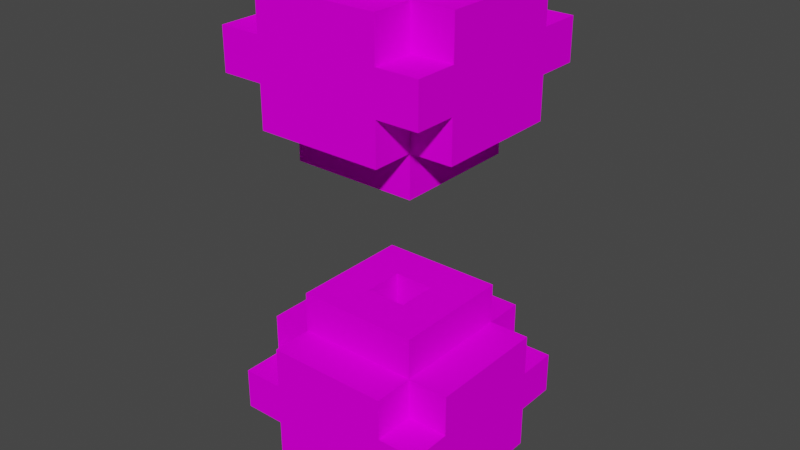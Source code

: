 # Source: PotExplosion.blend  (saved by Blender 3.5.10; exported with 4.5.12 LTS)
import bpy
from mathutils import Matrix  # noqa: F401  (used for matrix-valued properties, if any)

bpy.ops.wm.read_factory_settings(use_empty=True)
scene = bpy.context.scene
scene.name = 'Scene'

# ---- collections
col_collection = bpy.data.collections.new('Collection'); scene.collection.children.link(col_collection)
col_pot_broken = bpy.data.collections.new('Pot_Broken'); col_collection.children.link(col_pot_broken)

# ---- images (referenced by path relative to the original .blend; pixels are not part of the script)
import os
ASSET_DIR = os.environ.get("B2B_ASSET_DIR", "")  # directory of the original .blend (textures are referenced by path, not embedded)
HERE = os.path.dirname(os.path.abspath(__file__))  # packed textures are extracted next to this script under _unpacked/

def load_image(name, relpath, width, height, colorspace="sRGB"):
    """Load a texture the original file referenced (path relative to the .blend, or extracted next to this script)."""
    p = next((c for c in (os.path.join(HERE, relpath), os.path.join(ASSET_DIR, relpath)) if relpath and os.path.exists(c)), "")
    if p:
        img = bpy.data.images.load(p, check_existing=True)
        img.name = name
    else:  # same state as the original file: an image datablock whose file is absent (Cycles renders it pink)
        img = bpy.data.images.new(name, width, height)
        img.source = "FILE"
        img.filepath = "//" + (relpath or name)
    img.colorspace_settings.name = colorspace
    return img
img_pot_png_001 = load_image('Pot.png.001', 'Pot.png', 1024, 1024, 'sRGB')

# ---- materials (node trees are filled in below, after node groups)
mat_palette_001 = bpy.data.materials.new('palette.001')
mat_palette_001.use_transparent_shadow = False
mat_palette_001.diffuse_color = (1.0, 1.0, 1.0, 1.0)
mat_palette_001.roughness = 1.0
mat_palette_001.specular_intensity = 0.0

# ---- material node trees
mat_palette_001.use_nodes = True; mat_palette_001.node_tree.nodes.clear()
_N = mat_palette_001.node_tree.nodes; _L = mat_palette_001.node_tree.links
n0 = _N.new('ShaderNodeBsdfPrincipled'); n0.name = 'Principled BSDF'; n0.location = (10, 300)
n0.distribution = 'GGX'
n0.subsurface_method = 'RANDOM_WALK_SKIN'
n0.inputs[2].default_value = 1.0
n0.inputs[3].default_value = 1.45
n0.inputs[13].default_value = 0.0
n0.inputs[27].default_value = (0.0, 0.0, 0.0, 1.0)
n0.inputs[28].default_value = 1.0
n1 = _N.new('ShaderNodeOutputMaterial'); n1.name = 'Material Output'; n1.location = (300, 300)
n2 = _N.new('ShaderNodeTexImage'); n2.name = 'Image Texture'; n2.location = (-300, 600)
n2.image = img_pot_png_001
_L.new(n0.outputs[0], n1.inputs[0])
_L.new(n2.outputs[0], n0.inputs[0])
n1.is_active_output = True

# ---- world
world_world = bpy.data.worlds.new('World'); scene.world = world_world
world_world.use_nodes = True; world_world.node_tree.nodes.clear()
_N = world_world.node_tree.nodes; _L = world_world.node_tree.links
n0 = _N.new('ShaderNodeOutputWorld'); n0.name = 'World Output'; n0.location = (300, 300)
n1 = _N.new('ShaderNodeBackground'); n1.name = 'Background'; n1.location = (10, 300)
n1.inputs[0].default_value = (0.05088, 0.05088, 0.05088, 1.0)
_L.new(n1.outputs[0], n0.inputs[0])
n0.is_active_output = True
world_world.color = (0.05088, 0.05088, 0.05088)
world_world.use_sun_shadow = False
world_world.sun_shadow_jitter_overblur = 0.0

# ---- meshes
me_pot_002 = bpy.data.meshes.new('Pot.002')
me_pot_002.from_pydata([(-0.3, 0.2, 0.1), (-0.3, 0.1, -0.2), (-0.3, 0.1, 0.1), (-0.3, 0.2, -0.2), (-0.3, 0.3, 0.2), (-0.3, 0.2, 0.2), (-0.3, 0.2, -0.3), (-0.3, 0.3, 0.1), (-0.3, 0.3, -0.2), (-0.3, 0.3, -0.3), (-0.3, 0.4, 0.1), (-0.3, 0.4, -0.2), (-0.2, 0.1, 0.1), (-0.2, 0.0, -0.2), (-0.2, 0.0, 0.1), (-0.2, 0.1, -0.2), (-0.2, 0.2, 0.2), (-0.2, 0.1, 0.2), (-0.2, 0.2, 0.1), (-0.2, 0.2, -0.2), (-0.2, 0.1, -0.3), (-0.2, 0.2, -0.3), (-0.2, 0.4, 0.2), (-0.2, 0.3, 0.1), (-0.2, 0.3, 0.2), (-0.2, 0.4, 0.1), (-0.2, 0.4, -0.2), (-0.2, 0.3, -0.3), (-0.2, 0.3, -0.2), (-0.2, 0.4, -0.3), (-0.2, 0.5, 0.1), (-0.2, 0.5, -0.2), (2.98e-08, 0.5, 0.0), (2.98e-08, 0.4, -0.1), (2.98e-08, 0.4, 0.0), (2.98e-08, 0.5, -0.1), (0.1, 0.2, 0.1), (0.1, 0.1, -0.2), (0.1, 0.1, 0.1), (0.1, 0.2, -0.2), (0.1, 0.3, 0.1), (0.1, 0.3, -0.2), (0.1, 0.4, 0.1), (0.1, 0.4, -0.2), (-0.2, 0.1, 0.1), (-0.2, 0.1, -0.2), (-0.2, 0.2, 0.1), (-0.2, 0.2, -0.2), (-0.2, 0.3, 0.1), (-0.2, 0.3, -0.2), (-0.2, 0.4, 0.1), (-0.2, 0.4, -0.2), (-0.1, 0.4, 0.0), (-0.1, 0.4, -0.1), (-0.1, 0.5, 0.0), (-0.1, 0.5, -0.1), (0.1, 0.0, 0.1), (0.1, 0.0, -0.2), (0.1, 0.1, 0.1), (0.1, 0.1, -0.2), (0.1, 0.1, 0.2), (0.1, 0.2, 0.2), (0.1, 0.2, 0.1), (0.1, 0.1, -0.3), (0.1, 0.2, -0.2), (0.1, 0.2, -0.3), (0.1, 0.3, 0.2), (0.1, 0.3, 0.1), (0.1, 0.4, 0.2), (0.1, 0.4, 0.1), (0.1, 0.3, -0.2), (0.1, 0.3, -0.3), (0.1, 0.4, -0.2), (0.1, 0.4, -0.3), (0.1, 0.5, 0.1), (0.1, 0.5, -0.2), (0.2, 0.1, 0.1), (0.2, 0.1, -0.2), (0.2, 0.2, 0.1), (0.2, 0.2, -0.2), (0.2, 0.2, 0.2), (0.2, 0.3, 0.2), (0.2, 0.2, -0.3), (0.2, 0.3, 0.1), (0.2, 0.3, -0.2), (0.2, 0.3, -0.3), (0.2, 0.4, 0.1), (0.2, 0.4, -0.2), (-0.2, 0.2, 0.2), (-0.3, 0.3, 0.2), (-0.3, 0.2, 0.2), (-0.2, 0.3, 0.2), (0.1, 0.1, 0.2), (-0.2, 0.1, 0.2), (0.1, 0.2, 0.2), (0.1, 0.3, 0.2), (-0.2, 0.4, 0.2), (0.1, 0.4, 0.2), (0.2, 0.2, 0.2), (0.2, 0.3, 0.2), (-0.2, 0.1, 0.1), (-0.3, 0.2, 0.1), (-0.3, 0.1, 0.1), (-0.2, 0.2, 0.1), (-0.2, 0.3, 0.1), (-0.3, 0.4, 0.1), (-0.3, 0.3, 0.1), (-0.2, 0.4, 0.1), (0.1, 0.0, 0.1), (-0.2, 0.0, 0.1), (0.1, 0.1, 0.1), (0.1, 0.4, 0.1), (-0.2, 0.5, 0.1), (0.1, 0.5, 0.1), (0.2, 0.1, 0.1), (0.1, 0.2, 0.1), (0.2, 0.2, 0.1), (0.2, 0.3, 0.1), (0.1, 0.3, 0.1), (0.2, 0.4, 0.1), (2.98e-08, 0.4, -0.1), (-0.1, 0.5, -0.1), (-0.1, 0.4, -0.1), (2.98e-08, 0.5, -0.1), (0.1, 0.1, -0.2), (-0.2, 0.2, -0.2), (-0.2, 0.1, -0.2), (0.1, 0.2, -0.2), (-0.2, 0.3, -0.2), (0.1, 0.3, -0.2), (-0.2, 0.4, -0.2), (0.1, 0.4, -0.2), (-0.2, 0.1, 0.1), (-0.2, 0.2, 0.1), (0.1, 0.1, 0.1), (-0.2, 0.3, 0.1), (0.1, 0.2, 0.1), (-0.2, 0.4, 0.1), (0.1, 0.3, 0.1), (0.1, 0.4, 0.1), (-0.1, 0.4, 0.0), (-0.1, 0.5, 0.0), (2.98e-08, 0.4, 0.0), (2.98e-08, 0.5, 0.0), (-0.3, 0.1, -0.2), (-0.3, 0.2, -0.2), (-0.2, 0.1, -0.2), (-0.2, 0.2, -0.2), (-0.3, 0.3, -0.2), (-0.3, 0.4, -0.2), (-0.2, 0.3, -0.2), (-0.2, 0.4, -0.2), (-0.2, 0.0, -0.2), (0.1, 0.0, -0.2), (0.1, 0.1, -0.2), (-0.2, 0.5, -0.2), (0.1, 0.4, -0.2), (0.1, 0.5, -0.2), (0.1, 0.2, -0.2), (0.2, 0.1, -0.2), (0.2, 0.2, -0.2), (0.1, 0.3, -0.2), (0.2, 0.3, -0.2), (0.2, 0.4, -0.2), (-0.3, 0.2, -0.3), (-0.3, 0.3, -0.3), (-0.2, 0.2, -0.3), (-0.2, 0.3, -0.3), (-0.2, 0.1, -0.3), (0.1, 0.1, -0.3), (0.1, 0.2, -0.3), (-0.2, 0.4, -0.3), (0.1, 0.3, -0.3), (0.1, 0.4, -0.3), (0.2, 0.2, -0.3), (0.2, 0.3, -0.3), (-0.2, 0.0, -0.2), (0.1, 0.0, 0.1), (-0.2, 0.0, 0.1), (0.1, 0.0, -0.2), (-0.2, 0.1, 0.1), (0.1, 0.1, 0.2), (-0.2, 0.1, 0.2), (0.1, 0.1, 0.1), (-0.3, 0.1, -0.2), (-0.3, 0.1, 0.1), (-0.2, 0.1, -0.2), (0.1, 0.1, -0.2), (0.2, 0.1, 0.1), (0.2, 0.1, -0.2), (-0.2, 0.1, -0.3), (0.1, 0.1, -0.3), (-0.3, 0.2, 0.1), (-0.2, 0.2, 0.2), (-0.3, 0.2, 0.2), (-0.2, 0.2, 0.1), (0.1, 0.2, 0.1), (0.2, 0.2, 0.2), (0.1, 0.2, 0.2), (0.2, 0.2, 0.1), (-0.3, 0.2, -0.3), (-0.2, 0.2, -0.2), (-0.3, 0.2, -0.2), (-0.2, 0.2, -0.3), (0.1, 0.2, -0.3), (0.2, 0.2, -0.2), (0.1, 0.2, -0.2), (0.2, 0.2, -0.3), (-0.1, 0.4, 0.0), (0.1, 0.4, 0.1), (-0.2, 0.4, 0.1), (2.98e-08, 0.4, 0.0), (-0.1, 0.4, -0.1), (2.98e-08, 0.4, -0.1), (-0.2, 0.4, -0.2), (0.1, 0.4, -0.2), (-0.2, 0.1, 0.1), (0.1, 0.1, 0.1), (-0.2, 0.1, -0.2), (0.1, 0.1, -0.2), (-0.3, 0.3, 0.2), (-0.2, 0.3, 0.2), (-0.3, 0.3, 0.1), (-0.2, 0.3, 0.1), (0.1, 0.3, 0.2), (0.2, 0.3, 0.2), (0.1, 0.3, 0.1), (0.2, 0.3, 0.1), (-0.3, 0.3, -0.2), (-0.2, 0.3, -0.2), (-0.3, 0.3, -0.3), (-0.2, 0.3, -0.3), (0.1, 0.3, -0.2), (0.2, 0.3, -0.2), (0.1, 0.3, -0.3), (0.2, 0.3, -0.3), (-0.2, 0.4, 0.2), (0.1, 0.4, 0.2), (-0.2, 0.4, 0.1), (0.1, 0.4, 0.1), (-0.3, 0.4, 0.1), (-0.3, 0.4, -0.2), (-0.2, 0.4, -0.2), (0.2, 0.4, 0.1), (0.1, 0.4, -0.2), (0.2, 0.4, -0.2), (-0.2, 0.4, -0.3), (0.1, 0.4, -0.3), (-0.2, 0.5, 0.1), (0.1, 0.5, 0.1), (-0.1, 0.5, 0.0), (2.98e-08, 0.5, 0.0), (-0.1, 0.5, -0.1), (2.98e-08, 0.5, -0.1), (-0.2, 0.5, -0.2), (0.1, 0.5, -0.2)], [], [(0, 1, 2), (3, 1, 0), (4, 0, 5), (4, 6, 3), (4, 3, 0), (7, 6, 4), (8, 6, 7), (9, 6, 8), (10, 8, 7), (11, 8, 10), (12, 13, 14), (15, 13, 12), (16, 12, 17), (18, 12, 16), (19, 20, 15), (21, 20, 19), (22, 23, 24), (25, 23, 22), (26, 27, 28), (29, 27, 26), (30, 26, 25), (31, 26, 30), (32, 33, 34), (35, 33, 32), (36, 37, 38), (39, 37, 36), (40, 39, 36), (41, 39, 40), (42, 41, 40), (43, 41, 42), (44, 45, 46), (46, 45, 47), (46, 47, 48), (48, 47, 49), (48, 49, 50), (50, 49, 51), (52, 53, 54), (54, 53, 55), (56, 57, 58), (58, 57, 59), (60, 58, 61), (61, 58, 62), (59, 63, 64), (64, 63, 65), (66, 67, 68), (68, 67, 69), (70, 71, 72), (72, 71, 73), (69, 72, 74), (74, 72, 75), (76, 77, 78), (78, 77, 79), (80, 78, 81), (79, 82, 81), (78, 79, 81), (81, 82, 83), (83, 82, 84), (84, 82, 85), (83, 84, 86), (86, 84, 87), (88, 89, 90), (91, 89, 88), (92, 88, 93), (94, 91, 88), (94, 88, 92), (95, 96, 91), (95, 91, 94), (97, 96, 95), (98, 95, 94), (99, 95, 98), (100, 101, 102), (103, 101, 100), (104, 105, 106), (107, 105, 104), (108, 100, 109), (110, 100, 108), (111, 112, 107), (113, 112, 111), (114, 115, 110), (116, 115, 114), (117, 111, 118), (119, 111, 117), (120, 121, 122), (123, 121, 120), (124, 125, 126), (127, 128, 125), (127, 125, 124), (129, 130, 128), (129, 128, 127), (131, 130, 129), (132, 133, 134), (133, 135, 136), (134, 133, 136), (135, 137, 138), (136, 135, 138), (138, 137, 139), (140, 141, 142), (142, 141, 143), (144, 145, 146), (146, 145, 147), (148, 149, 150), (150, 149, 151), (152, 146, 153), (153, 146, 154), (151, 155, 156), (156, 155, 157), (154, 158, 159), (159, 158, 160), (161, 156, 162), (162, 156, 163), (164, 165, 166), (166, 165, 167), (168, 166, 169), (166, 167, 170), (169, 166, 170), (167, 171, 172), (170, 167, 172), (172, 171, 173), (170, 172, 174), (174, 172, 175), (176, 177, 178), (179, 177, 176), (180, 181, 182), (183, 181, 180), (184, 180, 185), (186, 180, 184), (187, 188, 183), (189, 188, 187), (190, 187, 186), (191, 187, 190), (192, 193, 194), (195, 193, 192), (196, 197, 198), (199, 197, 196), (200, 201, 202), (203, 201, 200), (204, 205, 206), (207, 205, 204), (208, 209, 210), (211, 209, 208), (212, 208, 210), (213, 209, 211), (214, 212, 210), (214, 213, 212), (215, 209, 213), (215, 213, 214), (216, 217, 218), (218, 217, 219), (220, 221, 222), (222, 221, 223), (224, 225, 226), (226, 225, 227), (228, 229, 230), (230, 229, 231), (232, 233, 234), (234, 233, 235), (236, 237, 238), (238, 237, 239), (240, 238, 241), (241, 238, 242), (239, 243, 244), (244, 243, 245), (242, 244, 246), (246, 244, 247), (248, 249, 250), (250, 249, 251), (248, 250, 252), (251, 249, 253), (248, 252, 254), (252, 253, 254), (253, 249, 255), (254, 253, 255)])
me_pot_002.polygons.foreach_set('use_smooth', [True] * 172)
_uv = me_pot_002.uv_layers.new(name='UVMap')
_uv.uv.foreach_set('vector', [0.2012, 0.5, 0.2012, 0.5, 0.2012, 0.5, 0.2012, 0.5, 0.2012, 0.5, 0.2012, 0.5, 0.1934, 0.5, 0.1934, 0.5, 0.1934, 0.5, 0.1934, 0.5, 0.1934, 0.5, 0.1934, 0.5, 0.1934, 0.5, 0.1934, 0.5, 0.1934, 0.5, 0.1934, 0.5, 0.1934, 0.5, 0.1934, 0.5, 0.1934, 0.5, 0.1934, 0.5, 0.1934, 0.5, 0.1934, 0.5, 0.1934, 0.5, 0.1934, 0.5, 0.2012, 0.5, 0.2012, 0.5, 0.2012, 0.5, 0.2012, 0.5, 0.2012, 0.5, 0.2012, 0.5, 0.2012, 0.5, 0.2012, 0.5, 0.2012, 0.5, 0.2012, 0.5, 0.2012, 0.5, 0.2012, 0.5, 0.2012, 0.5, 0.2012, 0.5, 0.2012, 0.5, 0.2012, 0.5, 0.2012, 0.5, 0.2012, 0.5, 0.2012, 0.5, 0.2012, 0.5, 0.2012, 0.5, 0.2012, 0.5, 0.2012, 0.5, 0.2012, 0.5, 0.2012, 0.5, 0.2012, 0.5, 0.2012, 0.5, 0.2012, 0.5, 0.2012, 0.5, 0.2012, 0.5, 0.2012, 0.5, 0.2012, 0.5, 0.2012, 0.5, 0.2012, 0.5, 0.2012, 0.5, 0.2012, 0.5, 0.2324, 0.5, 0.2324, 0.5, 0.2324, 0.5, 0.2324, 0.5, 0.2324, 0.5, 0.2324, 0.5, 0.2324, 0.5, 0.2324, 0.5, 0.2324, 0.5, 0.2324, 0.5, 0.2324, 0.5, 0.2324, 0.5, 0.2012, 0.5, 0.2012, 0.5, 0.2012, 0.5, 0.2012, 0.5, 0.2012, 0.5, 0.2012, 0.5, 0.1934, 0.5, 0.1934, 0.5, 0.1934, 0.5, 0.1934, 0.5, 0.1934, 0.5, 0.1934, 0.5, 0.2012, 0.5, 0.2012, 0.5, 0.2012, 0.5, 0.2012, 0.5, 0.2012, 0.5, 0.2012, 0.5, 0.2012, 0.5, 0.2012, 0.5, 0.2012, 0.5, 0.2012, 0.5, 0.2012, 0.5, 0.2012, 0.5, 0.1934, 0.5, 0.1934, 0.5, 0.1934, 0.5, 0.1934, 0.5, 0.1934, 0.5, 0.1934, 0.5, 0.2012, 0.5, 0.2012, 0.5, 0.2012, 0.5, 0.2012, 0.5, 0.2012, 0.5, 0.2012, 0.5, 0.2324, 0.5, 0.2324, 0.5, 0.2324, 0.5, 0.2324, 0.5, 0.2324, 0.5, 0.2324, 0.5, 0.2012, 0.5, 0.2012, 0.5, 0.2012, 0.5, 0.2012, 0.5, 0.2012, 0.5, 0.2012, 0.5, 0.2012, 0.5, 0.2012, 0.5, 0.2012, 0.5, 0.2012, 0.5, 0.2012, 0.5, 0.2012, 0.5, 0.2012, 0.5, 0.2012, 0.5, 0.2012, 0.5, 0.2012, 0.5, 0.2012, 0.5, 0.2012, 0.5, 0.2012, 0.5, 0.2012, 0.5, 0.2012, 0.5, 0.2012, 0.5, 0.2012, 0.5, 0.2012, 0.5, 0.2012, 0.5, 0.2012, 0.5, 0.2012, 0.5, 0.2012, 0.5, 0.2012, 0.5, 0.2012, 0.5, 0.2324, 0.5, 0.2324, 0.5, 0.2324, 0.5, 0.2324, 0.5, 0.2324, 0.5, 0.2324, 0.5, 0.2012, 0.5, 0.2012, 0.5, 0.2012, 0.5, 0.2012, 0.5, 0.2012, 0.5, 0.2012, 0.5, 0.1934, 0.5, 0.1934, 0.5, 0.1934, 0.5, 0.1934, 0.5, 0.1934, 0.5, 0.1934, 0.5, 0.1934, 0.5, 0.1934, 0.5, 0.1934, 0.5, 0.1934, 0.5, 0.1934, 0.5, 0.1934, 0.5, 0.1934, 0.5, 0.1934, 0.5, 0.1934, 0.5, 0.1934, 0.5, 0.1934, 0.5, 0.1934, 0.5, 0.2012, 0.5, 0.2012, 0.5, 0.2012, 0.5, 0.2012, 0.5, 0.2012, 0.5, 0.2012, 0.5, 0.1934, 0.5, 0.1934, 0.5, 0.1934, 0.5, 0.1934, 0.5, 0.1934, 0.5, 0.1934, 0.5, 0.2012, 0.5, 0.2012, 0.5, 0.2012, 0.5, 0.1934, 0.5, 0.1934, 0.5, 0.1934, 0.5, 0.2012, 0.5, 0.2012, 0.5, 0.2012, 0.5, 0.2012, 0.5, 0.2012, 0.5, 0.2012, 0.5, 0.1934, 0.5, 0.1934, 0.5, 0.1934, 0.5, 0.2012, 0.5, 0.2012, 0.5, 0.2012, 0.5, 0.1934, 0.5, 0.1934, 0.5, 0.1934, 0.5, 0.1934, 0.5, 0.1934, 0.5, 0.1934, 0.5, 0.2012, 0.5, 0.2012, 0.5, 0.2012, 0.5, 0.2012, 0.5, 0.2012, 0.5, 0.2012, 0.5, 0.2012, 0.5, 0.2012, 0.5, 0.2012, 0.5, 0.2012, 0.5, 0.2012, 0.5, 0.2012, 0.5, 0.2012, 0.5, 0.2012, 0.5, 0.2012, 0.5, 0.2012, 0.5, 0.2012, 0.5, 0.2012, 0.5, 0.2324, 0.5, 0.2324, 0.5, 0.2324, 0.5, 0.2324, 0.5, 0.2324, 0.5, 0.2324, 0.5, 0.2012, 0.5, 0.2012, 0.5, 0.2012, 0.5, 0.2012, 0.5, 0.2012, 0.5, 0.2012, 0.5, 0.2012, 0.5, 0.2012, 0.5, 0.2012, 0.5, 0.2012, 0.5, 0.2012, 0.5, 0.2012, 0.5, 0.2324, 0.5, 0.2324, 0.5, 0.2324, 0.5, 0.2324, 0.5, 0.2324, 0.5, 0.2324, 0.5, 0.2012, 0.5, 0.2012, 0.5, 0.2012, 0.5, 0.1934, 0.5, 0.1934, 0.5, 0.1934, 0.5, 0.2012, 0.5, 0.2012, 0.5, 0.2012, 0.5, 0.2012, 0.5, 0.2012, 0.5, 0.2012, 0.5, 0.1934, 0.5, 0.1934, 0.5, 0.1934, 0.5, 0.2012, 0.5, 0.2012, 0.5, 0.2012, 0.5, 0.2012, 0.5, 0.2012, 0.5, 0.2012, 0.5, 0.1934, 0.5, 0.1934, 0.5, 0.1934, 0.5, 0.2012, 0.5, 0.2012, 0.5, 0.2012, 0.5, 0.2012, 0.5, 0.2012, 0.5, 0.2012, 0.5, 0.1934, 0.5, 0.1934, 0.5, 0.1934, 0.5, 0.2012, 0.5, 0.2012, 0.5, 0.2012, 0.5, 0.2324, 0.5, 0.2324, 0.5, 0.2324, 0.5, 0.2324, 0.5, 0.2324, 0.5, 0.2324, 0.5, 0.2012, 0.5, 0.2012, 0.5, 0.2012, 0.5, 0.2012, 0.5, 0.2012, 0.5, 0.2012, 0.5, 0.2012, 0.5, 0.2012, 0.5, 0.2012, 0.5, 0.2012, 0.5, 0.2012, 0.5, 0.2012, 0.5, 0.2012, 0.5, 0.2012, 0.5, 0.2012, 0.5, 0.2012, 0.5, 0.2012, 0.5, 0.2012, 0.5, 0.2324, 0.5, 0.2324, 0.5, 0.2324, 0.5, 0.2324, 0.5, 0.2324, 0.5, 0.2324, 0.5, 0.2012, 0.5, 0.2012, 0.5, 0.2012, 0.5, 0.2012, 0.5, 0.2012, 0.5, 0.2012, 0.5, 0.2012, 0.5, 0.2012, 0.5, 0.2012, 0.5, 0.2012, 0.5, 0.2012, 0.5, 0.2012, 0.5, 0.1934, 0.5, 0.1934, 0.5, 0.1934, 0.5, 0.1934, 0.5, 0.1934, 0.5, 0.1934, 0.5, 0.2012, 0.5, 0.2012, 0.5, 0.2012, 0.5, 0.1934, 0.5, 0.1934, 0.5, 0.1934, 0.5, 0.2012, 0.5, 0.2012, 0.5, 0.2012, 0.5, 0.2012, 0.5, 0.2012, 0.5, 0.2012, 0.5, 0.1934, 0.5, 0.1934, 0.5, 0.1934, 0.5, 0.2012, 0.5, 0.2012, 0.5, 0.2012, 0.5, 0.1934, 0.5, 0.1934, 0.5, 0.1934, 0.5, 0.1934, 0.5, 0.1934, 0.5, 0.1934, 0.5, 0.2012, 0.5, 0.2012, 0.5, 0.2012, 0.5, 0.2012, 0.5, 0.2012, 0.5, 0.2012, 0.5, 0.2012, 0.5, 0.2012, 0.5, 0.2012, 0.5, 0.2012, 0.5, 0.2012, 0.5, 0.2012, 0.5, 0.2012, 0.5, 0.2012, 0.5, 0.2012, 0.5, 0.2012, 0.5, 0.2012, 0.5, 0.2012, 0.5, 0.2012, 0.5, 0.2012, 0.5, 0.2012, 0.5, 0.2012, 0.5, 0.2012, 0.5, 0.2012, 0.5, 0.2012, 0.5, 0.2012, 0.5, 0.2012, 0.5, 0.2012, 0.5, 0.2012, 0.5, 0.2012, 0.5, 0.1934, 0.5, 0.1934, 0.5, 0.1934, 0.5, 0.1934, 0.5, 0.1934, 0.5, 0.1934, 0.5, 0.1934, 0.5, 0.1934, 0.5, 0.1934, 0.5, 0.1934, 0.5, 0.1934, 0.5, 0.1934, 0.5, 0.1934, 0.5, 0.1934, 0.5, 0.1934, 0.5, 0.1934, 0.5, 0.1934, 0.5, 0.1934, 0.5, 0.1934, 0.5, 0.1934, 0.5, 0.1934, 0.5, 0.1934, 0.5, 0.1934, 0.5, 0.1934, 0.5, 0.2324, 0.5, 0.2324, 0.5, 0.2324, 0.5, 0.2324, 0.5, 0.2324, 0.5, 0.2324, 0.5, 0.2324, 0.5, 0.2324, 0.5, 0.2324, 0.5, 0.2324, 0.5, 0.2324, 0.5, 0.2324, 0.5, 0.2324, 0.5, 0.2324, 0.5, 0.2324, 0.5, 0.2324, 0.5, 0.2324, 0.5, 0.2324, 0.5, 0.2324, 0.5, 0.2324, 0.5, 0.2324, 0.5, 0.2324, 0.5, 0.2324, 0.5, 0.2324, 0.5, 0.2012, 0.5, 0.2012, 0.5, 0.2012, 0.5, 0.2012, 0.5, 0.2012, 0.5, 0.2012, 0.5, 0.1934, 0.5, 0.1934, 0.5, 0.1934, 0.5, 0.1934, 0.5, 0.1934, 0.5, 0.1934, 0.5, 0.1934, 0.5, 0.1934, 0.5, 0.1934, 0.5, 0.1934, 0.5, 0.1934, 0.5, 0.1934, 0.5, 0.1934, 0.5, 0.1934, 0.5, 0.1934, 0.5, 0.1934, 0.5, 0.1934, 0.5, 0.1934, 0.5, 0.1934, 0.5, 0.1934, 0.5, 0.1934, 0.5, 0.1934, 0.5, 0.1934, 0.5, 0.1934, 0.5, 0.2012, 0.5, 0.2012, 0.5, 0.2012, 0.5, 0.2012, 0.5, 0.2012, 0.5, 0.2012, 0.5, 0.2012, 0.5, 0.2012, 0.5, 0.2012, 0.5, 0.2012, 0.5, 0.2012, 0.5, 0.2012, 0.5, 0.2012, 0.5, 0.2012, 0.5, 0.2012, 0.5, 0.2012, 0.5, 0.2012, 0.5, 0.2012, 0.5, 0.2012, 0.5, 0.2012, 0.5, 0.2012, 0.5, 0.2012, 0.5, 0.2012, 0.5, 0.2012, 0.5, 0.2324, 0.5, 0.2324, 0.5, 0.2324, 0.5, 0.2324, 0.5, 0.2324, 0.5, 0.2324, 0.5, 0.2324, 0.5, 0.2324, 0.5, 0.2324, 0.5, 0.2324, 0.5, 0.2324, 0.5, 0.2324, 0.5, 0.2324, 0.5, 0.2324, 0.5, 0.2324, 0.5, 0.2324, 0.5, 0.2324, 0.5, 0.2324, 0.5, 0.2324, 0.5, 0.2324, 0.5, 0.2324, 0.5, 0.2324, 0.5, 0.2324, 0.5, 0.2324, 0.5])
me_pot_002.materials.append(mat_palette_001)
me_pot_002.update()
me_pot_002.normals_split_custom_set([tuple(v) for v in zip(*[iter([-1.0, 0.0, 0.0, -1.0, 0.0, 0.0, -1.0, 0.0, 0.0, -1.0, 2.29e-07, 0.0, -1.0, 0.0, 0.0, -1.0, 0.0, 0.0, -1.0, 1.128e-08, 0.0, -1.0, 0.0, 0.0, -1.0, 0.0, 0.0, -1.0, 1.128e-08, 0.0, -1.0, 4.68e-08, 0.0, -1.0, 2.29e-07, 0.0, -1.0, 1.128e-08, 0.0, -1.0, 2.29e-07, 0.0, -1.0, 0.0, 0.0, -1.0, 0.0, 0.0, -1.0, 4.68e-08, 0.0, -1.0, 1.128e-08, 0.0, -1.0, 0.0, 0.0, -1.0, 4.68e-08, 0.0, -1.0, 0.0, 0.0, -1.0, 0.0, 0.0, -1.0, 4.68e-08, 0.0, -1.0, 0.0, 0.0, -1.0, 0.0, 0.0, -1.0, 0.0, 0.0, -1.0, 0.0, 0.0, -1.0, 0.0, 0.0, -1.0, 0.0, 0.0, -1.0, 0.0, 0.0, -1.0, 0.0, 0.0, -1.0, 0.0, 0.0, -1.0, 0.0, 0.0, -1.0, 0.0, 0.0, -1.0, 0.0, 0.0, -1.0, 0.0, 0.0, -1.0, 0.0, 0.0, -1.0, 0.0, 0.0, -1.0, 0.0, 0.0, -1.0, 0.0, 0.0, -1.0, 0.0, 0.0, -1.0, 0.0, 0.0, -1.0, 0.0, 0.0, -1.0, 0.0, 0.0, -1.0, 0.0, 0.0, -1.0, 0.0, 0.0, -1.0, 0.0, 0.0, -1.0, 0.0, 0.0, -1.0, 0.0, 0.0, -1.0, 0.0, 0.0, -1.0, 0.0, 0.0, -1.0, 0.0, 0.0, -1.0, 0.0, 0.0, -1.0, 0.0, 0.0, -1.0, 0.0, 0.0, -1.0, 0.0, 0.0, -1.0, 0.0, 0.0, -1.0, 0.0, 0.0, -1.0, 0.0, 0.0, -1.0, 0.0, 0.0, -1.0, 0.0, 0.0, -1.0, 0.0, 0.0, -1.0, 0.0, 0.0, -1.0, 0.0, 0.0, -1.0, 0.0, 0.0, -1.0, 0.0, 0.0, -1.0, 0.0, 0.0, -1.0, 0.0, 0.0, -1.0, 0.0, 0.0, -1.0, 0.0, 0.0, -1.0, 0.0, 0.0, -1.0, 0.0, 0.0, -1.0, 0.0, 0.0, -1.0, 0.0, 0.0, -1.0, 0.0, 0.0, -1.0, 0.0, 0.0, -1.0, 0.0, 0.0, -1.0, 0.0, 0.0, -1.0, 0.0, 0.0, -1.0, 0.0, 0.0, -1.0, 0.0, 0.0, -1.0, 0.0, 0.0, -1.0, 0.0, 0.0, -1.0, 0.0, 0.0, -1.0, 0.0, 0.0, -1.0, 0.0, 0.0, -1.0, 0.0, 0.0, -1.0, 0.0, 0.0, -1.0, 0.0, 0.0, -1.0, 0.0, 0.0, 1.0, 0.0, 0.0, 1.0, 0.0, 0.0, 1.0, 0.0, 0.0, 1.0, 0.0, 0.0, 1.0, 0.0, 0.0, 1.0, 0.0, 0.0, 1.0, 0.0, 0.0, 1.0, 0.0, 0.0, 1.0, 0.0, 0.0, 1.0, 0.0, 0.0, 1.0, 0.0, 0.0, 1.0, 0.0, 0.0, 1.0, 0.0, 0.0, 1.0, 0.0, 0.0, 1.0, 0.0, 0.0, 1.0, 0.0, 0.0, 1.0, 0.0, 0.0, 1.0, 0.0, 0.0, 1.0, 0.0, 0.0, 1.0, 0.0, 0.0, 1.0, 0.0, 0.0, 1.0, 0.0, 0.0, 1.0, 0.0, 0.0, 1.0, 0.0, 0.0, 1.0, 0.0, 0.0, 1.0, 0.0, 0.0, 1.0, 0.0, 0.0, 1.0, 0.0, 0.0, 1.0, 0.0, 0.0, 1.0, 0.0, 0.0, 1.0, 0.0, 0.0, 1.0, 0.0, 0.0, 1.0, 0.0, 0.0, 1.0, 0.0, 0.0, 1.0, 0.0, 0.0, 1.0, 0.0, 0.0, 1.0, 0.0, 0.0, 1.0, 0.0, 0.0, 1.0, 0.0, 0.0, 1.0, 0.0, 0.0, 1.0, 0.0, 0.0, 1.0, 0.0, 0.0, 1.0, 0.0, 0.0, 1.0, 0.0, 0.0, 1.0, 0.0, 0.0, 1.0, 0.0, 0.0, 1.0, 0.0, 0.0, 1.0, 0.0, 0.0, 1.0, 0.0, 0.0, 1.0, 0.0, 0.0, 1.0, 0.0, 0.0, 1.0, 0.0, 0.0, 1.0, 0.0, 0.0, 1.0, 0.0, 0.0, 1.0, 0.0, 0.0, 1.0, 0.0, 0.0, 1.0, 0.0, 0.0, 1.0, 0.0, 0.0, 1.0, 0.0, 0.0, 1.0, 0.0, 0.0, 1.0, 0.0, 0.0, 1.0, 0.0, 0.0, 1.0, 0.0, 0.0, 1.0, 0.0, 0.0, 1.0, 0.0, 0.0, 1.0, 9.16e-07, 0.0, 1.0, 0.0, 0.0, 1.0, 0.0, 0.0, 1.0, -1.421e-07, 0.0, 1.0, 9.16e-07, 0.0, 1.0, 1.848e-07, 0.0, 1.0, -1.421e-07, 0.0, 1.0, 0.0, 0.0, 1.0, 9.16e-07, 0.0, 1.0, -1.421e-07, 0.0, 1.0, -1.421e-07, 0.0, 1.0, 1.848e-07, 0.0, 1.0, -9.095e-07, 0.0, 1.0, -9.095e-07, 0.0, 1.0, 1.848e-07, 0.0, 1.0, 6.209e-08, 0.0, 1.0, 6.209e-08, 0.0, 1.0, 1.848e-07, 0.0, 1.0, 0.0, 0.0, 1.0, -9.095e-07, 0.0, 1.0, 6.209e-08, 0.0, 1.0, 0.0, 0.0, 1.0, 0.0, 0.0, 1.0, 6.209e-08, 0.0, 1.0, 0.0, 0.0, 0.0, 0.0, 1.0, 0.0, 0.0, 1.0, 0.0, 0.0, 1.0, 0.0, 0.0, 1.0, 0.0, 0.0, 1.0, 0.0, 0.0, 1.0, 0.0, 0.0, 1.0, 0.0, 0.0, 1.0, 0.0, 0.0, 1.0, 0.0, 0.0, 1.0, 0.0, 0.0, 1.0, 0.0, 0.0, 1.0, 0.0, 0.0, 1.0, 0.0, 0.0, 1.0, 0.0, 0.0, 1.0, 0.0, 0.0, 1.0, 0.0, 0.0, 1.0, 0.0, 0.0, 1.0, 0.0, 0.0, 1.0, 0.0, 0.0, 1.0, 0.0, 0.0, 1.0, 0.0, 0.0, 1.0, 0.0, 0.0, 1.0, 0.0, 0.0, 1.0, 0.0, 0.0, 1.0, 0.0, 0.0, 1.0, 0.0, 0.0, 1.0, 0.0, 0.0, 1.0, 0.0, 0.0, 1.0, 0.0, 0.0, 1.0, 0.0, 0.0, 1.0, 0.0, 0.0, 1.0, 0.0, 0.0, 1.0, 0.0, 0.0, 1.0, 0.0, 0.0, 1.0, 0.0, 0.0, 1.0, 0.0, 0.0, 1.0, 0.0, 0.0, 1.0, 0.0, 0.0, 1.0, 0.0, 0.0, 1.0, 0.0, 0.0, 1.0, 0.0, 0.0, 1.0, 0.0, 0.0, 1.0, 0.0, 0.0, 1.0, 0.0, 0.0, 1.0, 0.0, 0.0, 1.0, 0.0, 0.0, 1.0, 0.0, 0.0, 1.0, 0.0, 0.0, 1.0, 0.0, 0.0, 1.0, 0.0, 0.0, 1.0, 0.0, 0.0, 1.0, 0.0, 0.0, 1.0, 0.0, 0.0, 1.0, 0.0, 0.0, 1.0, 0.0, 0.0, 1.0, 0.0, 0.0, 1.0, 0.0, 0.0, 1.0, 0.0, 0.0, 1.0, 0.0, 0.0, 1.0, 0.0, 0.0, 1.0, 0.0, 0.0, 1.0, 0.0, 0.0, 1.0, 0.0, 0.0, 1.0, 0.0, 0.0, 1.0, 0.0, 0.0, 1.0, 0.0, 0.0, 1.0, 0.0, 0.0, 1.0, 0.0, 0.0, 1.0, 0.0, 0.0, 1.0, 0.0, 0.0, 1.0, 0.0, 0.0, 1.0, 0.0, 0.0, 1.0, 0.0, 0.0, 1.0, 0.0, 0.0, 1.0, 0.0, 0.0, 1.0, 0.0, 0.0, 1.0, 0.0, 0.0, 1.0, 0.0, 0.0, 1.0, 0.0, 0.0, 1.0, 0.0, 0.0, 1.0, 0.0, 0.0, 1.0, 0.0, 0.0, 1.0, 0.0, 0.0, 1.0, 0.0, 0.0, 1.0, 0.0, 0.0, 1.0, 0.0, 0.0, 1.0, 0.0, 0.0, 1.0, 0.0, 0.0, 1.0, 0.0, 0.0, 1.0, 0.0, 0.0, -1.0, 0.0, 0.0, -1.0, 0.0, 0.0, -1.0, 0.0, 0.0, -1.0, 0.0, 0.0, -1.0, 0.0, 0.0, -1.0, 0.0, 0.0, -1.0, 0.0, 0.0, -1.0, 0.0, 0.0, -1.0, 0.0, 0.0, -1.0, 0.0, 0.0, -1.0, 0.0, 0.0, -1.0, 0.0, 0.0, -1.0, 0.0, 0.0, -1.0, 0.0, 0.0, -1.0, 0.0, 0.0, -1.0, 0.0, 0.0, -1.0, 0.0, 0.0, -1.0, 0.0, 0.0, -1.0, 0.0, 0.0, -1.0, 0.0, 0.0, -1.0, 0.0, 0.0, -1.0, 0.0, 0.0, -1.0, 0.0, 0.0, -1.0, 0.0, 0.0, -1.0, 0.0, 0.0, -1.0, 0.0, 0.0, -1.0, 0.0, 0.0, -1.0, 0.0, 0.0, -1.0, 0.0, 0.0, -1.0, 0.0, 0.0, -1.0, 0.0, 0.0, -1.0, 0.0, 0.0, -1.0, 0.0, 0.0, -1.0, 0.0, 0.0, -1.0, 0.0, 0.0, -1.0, 0.0, 0.0, -1.0, 0.0, 0.0, -1.0, 0.0, 0.0, -1.0, 0.0, 0.0, -1.0, 0.0, 0.0, -1.0, 0.0, 0.0, -1.0, 0.0, 0.0, -1.0, 0.0, 0.0, -1.0, 0.0, 0.0, -1.0, 0.0, 0.0, -1.0, 0.0, 0.0, -1.0, 0.0, 0.0, -1.0, 0.0, 0.0, -1.0, 0.0, 0.0, -1.0, 0.0, 0.0, -1.0, 0.0, 0.0, -1.0, 0.0, 0.0, -1.0, 0.0, 0.0, -1.0, 0.0, 0.0, -1.0, 0.0, 0.0, -1.0, 0.0, 0.0, -1.0, 0.0, 0.0, -1.0, 0.0, 0.0, -1.0, 0.0, 0.0, -1.0, 0.0, 0.0, -1.0, 0.0, 0.0, -1.0, 0.0, 0.0, -1.0, 0.0, 0.0, -1.0, 0.0, 0.0, -1.0, 0.0, 0.0, -1.0, 0.0, 0.0, -1.0, 0.0, 0.0, -1.0, 0.0, 0.0, -1.0, 0.0, 0.0, -1.0, 0.0, 0.0, -1.0, 0.0, 0.0, -1.0, 0.0, 0.0, -1.0, 0.0, 0.0, -1.0, 0.0, 0.0, -1.0, 0.0, 0.0, -1.0, 0.0, 0.0, -1.0, 0.0, 0.0, -1.0, 0.0, 0.0, -1.0, 0.0, 0.0, -1.0, 0.0, 0.0, -1.0, 0.0, 0.0, -1.0, 0.0, 0.0, -1.0, 0.0, 0.0, -1.0, 0.0, 0.0, -1.0, 0.0, 0.0, -1.0, 0.0, 0.0, -1.0, 0.0, 0.0, -1.0, 0.0, 0.0, -1.0, 0.0, 0.0, -1.0, 0.0, -1.0, 0.0, 0.0, -1.0, 0.0, 0.0, -1.0, 0.0, 0.0, -1.0, 0.0, 0.0, -1.0, 0.0, 0.0, -1.0, 0.0, 0.0, -1.0, 0.0, 0.0, -1.0, 0.0, 0.0, -1.0, 0.0, 0.0, -1.0, 0.0, 0.0, -1.0, 0.0, 0.0, -1.0, 0.0, 0.0, -1.0, 0.0, 0.0, -1.0, 0.0, 0.0, -1.0, 0.0, 0.0, -1.0, 0.0, 0.0, -1.0, 0.0, 0.0, -1.0, 0.0, 0.0, -1.0, 0.0, 0.0, -1.0, 0.0, 0.0, -1.0, 0.0, 0.0, -1.0, 0.0, 0.0, -1.0, 0.0, 0.0, -1.0, 0.0, 0.0, -1.0, 0.0, 0.0, -1.0, 0.0, 0.0, -1.0, 0.0, 0.0, -1.0, 0.0, 0.0, -1.0, 0.0, 0.0, -1.0, 0.0, 0.0, -1.0, 0.0, 0.0, -1.0, 0.0, 0.0, -1.0, 0.0, 0.0, -1.0, 0.0, 0.0, -1.0, 0.0, 0.0, -1.0, 0.0, 0.0, -1.0, 0.0, 0.0, -1.0, 0.0, 0.0, -1.0, 0.0, 0.0, -1.0, 0.0, 0.0, -1.0, 0.0, 0.0, -1.0, 0.0, 0.0, -1.0, 0.0, 0.0, -1.0, 0.0, 0.0, -1.0, 0.0, 0.0, -1.0, 0.0, 0.0, -1.0, 0.0, 0.0, -1.0, 0.0, 0.0, -1.0, 0.0, 0.0, -1.0, 0.0, 0.0, -1.0, 0.0, 0.0, -1.0, 0.0, 0.0, -1.0, 0.0, 0.0, -1.0, 0.0, 0.0, -1.0, 1.466e-07, 0.0, -1.0, 3.052e-07, 0.0, -1.0, 0.0, 0.0, -1.0, 7.451e-07, 0.0, -1.0, 3.052e-07, 0.0, -1.0, 1.466e-07, 0.0, -1.0, 3.725e-07, 0.0, -1.0, 1.466e-07, 0.0, -1.0, 0.0, 0.0, -1.0, 7.33e-08, 0.0, -1.0, 3.052e-07, 0.0, -1.0, 7.451e-07, 0.0, -1.0, 1.526e-07, 0.0, -1.0, 3.725e-07, 0.0, -1.0, 0.0, 0.0, -1.0, 1.526e-07, 0.0, -1.0, 7.33e-08, 0.0, -1.0, 3.725e-07, 0.0, -1.0, 0.0, 0.0, -1.0, 3.052e-07, 0.0, -1.0, 7.33e-08, 0.0, -1.0, 0.0, 0.0, -1.0, 7.33e-08, 0.0, -1.0, 1.526e-07, 0.0, 1.0, 0.0, 0.0, 1.0, 0.0, 0.0, 1.0, 0.0, 0.0, 1.0, 0.0, 0.0, 1.0, 0.0, 0.0, 1.0, 0.0, 0.0, 1.0, 0.0, 0.0, 1.0, 0.0, 0.0, 1.0, 0.0, 0.0, 1.0, 0.0, 0.0, 1.0, 0.0, 0.0, 1.0, 0.0, 0.0, 1.0, 0.0, 0.0, 1.0, 0.0, 0.0, 1.0, 0.0, 0.0, 1.0, 0.0, 0.0, 1.0, 0.0, 0.0, 1.0, 0.0, 0.0, 1.0, 0.0, 0.0, 1.0, 0.0, 0.0, 1.0, 0.0, 0.0, 1.0, 0.0, 0.0, 1.0, 0.0, 0.0, 1.0, 0.0, 0.0, 1.0, 0.0, 0.0, 1.0, 0.0, 0.0, 1.0, 0.0, 0.0, 1.0, 0.0, 0.0, 1.0, 0.0, 0.0, 1.0, 0.0, 0.0, 1.0, 0.0, 0.0, 1.0, 0.0, 0.0, 1.0, 0.0, 0.0, 1.0, 0.0, 0.0, 1.0, 0.0, 0.0, 1.0, 0.0, 0.0, 1.0, 0.0, 0.0, 1.0, 0.0, 0.0, 1.0, 0.0, 0.0, 1.0, 0.0, 0.0, 1.0, 0.0, 0.0, 1.0, 0.0, 0.0, 1.0, 0.0, 0.0, 1.0, 0.0, 0.0, 1.0, 0.0, 0.0, 1.0, 0.0, 0.0, 1.0, 0.0, 0.0, 1.0, 0.0, 0.0, 1.0, 0.0, 0.0, 1.0, 0.0, 0.0, 1.0, 0.0, 0.0, 1.0, 0.0, 0.0, 1.0, 0.0, 0.0, 1.0, 0.0, 0.0, 1.0, -2.484e-07, 0.0, 1.0, -1.466e-07, 0.0, 1.0, -1.995e-07, 0.0, 1.0, -1.995e-07, 0.0, 1.0, -1.466e-07, 0.0, 1.0, 0.0, 0.0, 1.0, -2.484e-07, 0.0, 1.0, -1.995e-07, 0.0, 1.0, 0.0, 0.0, 1.0, 0.0, 0.0, 1.0, -1.466e-07, 0.0, 1.0, 9.974e-08, 0.0, 1.0, -2.484e-07, 0.0, 1.0, 0.0, 0.0, 1.0, 7.33e-08, 0.0, 1.0, 0.0, 0.0, 1.0, 9.974e-08, 0.0, 1.0, 7.33e-08, 0.0, 1.0, 9.974e-08, 0.0, 1.0, -1.466e-07, 0.0, 1.0, 1.242e-07, 0.0, 1.0, 7.33e-08, 0.0, 1.0, 9.974e-08, 0.0, 1.0, 1.242e-07])] * 3)])
me_pot_001 = bpy.data.meshes.new('Pot.001')
me_pot_001.from_pydata([(0.1, 0.4, -0.3), (-0.2, 0.4, -0.3), (0.2, 0.4, -0.2), (0.1, 0.4, -0.2), (0.2, 0.4, 0.1), (-0.2, 0.4, -0.2), (0.1, 0.4, 0.1), (0.2, 0.3, -0.3), (0.1, 0.3, -0.3), (0.2, 0.3, -0.2), (0.1, 0.3, -0.2), (0.2, 0.3, 0.1), (0.1, 0.3, 0.1), (0.2, 0.3, 0.2), (0.1, 0.3, 0.2), (0.1, 0.4, -0.2), (-0.2, 0.4, -0.2), (2.98e-08, 0.4, -0.1), (-0.1, 0.4, -0.1), (2.98e-08, 0.4, 0.0), (-0.2, 0.4, 0.1), (0.1, 0.4, 0.1), (-0.1, 0.4, 0.0), (0.2, 0.3, -0.3), (0.2, 0.2, -0.3), (0.1, 0.4, -0.3), (0.1, 0.3, -0.3), (-0.2, 0.4, -0.3), (0.1, 0.2, -0.3), (-0.2, 0.3, -0.3), (0.2, 0.4, -0.2), (0.2, 0.3, -0.2), (0.1, 0.3, -0.2), (0.1, 0.4, -0.2), (-0.2, 0.5, -0.2), (-0.2, 0.4, -0.2), (-0.2, 0.3, -0.2), (-0.3, 0.4, -0.2), (0.1, 0.4, 0.1), (0.1, 0.3, 0.1), (-0.2, 0.4, 0.1), (0.1, 0.4, -0.2), (-0.2, 0.4, -0.2), (0.1, 0.3, -0.2), (0.2, 0.4, 0.1), (0.1, 0.3, 0.1), (0.2, 0.3, 0.1), (0.1, 0.4, 0.1), (0.2, 0.4, -0.2), (0.2, 0.4, 0.1), (0.2, 0.3, -0.3), (0.2, 0.3, -0.2), (0.2, 0.3, 0.1), (0.2, 0.2, -0.3), (0.2, 0.3, 0.2), (0.1, 0.5, 0.1), (0.1, 0.4, -0.3), (0.1, 0.4, -0.2), (0.1, 0.3, -0.3), (0.1, 0.3, -0.2), (0.1, 0.4, 0.1), (0.1, 0.4, -0.2), (0.1, 0.4, 0.1), (0.1, 0.3, -0.2), (0.1, 0.3, 0.1), (0.1, 0.2, -0.2), (-0.2, 0.5, -0.2), (-0.2, 0.5, 0.1), (-0.2, 0.4, -0.3), (-0.2, 0.3, -0.3), (-0.2, 0.4, -0.2)], [], [(1, 3, 0), (5, 3, 1), (3, 4, 2), (6, 4, 3), (8, 9, 7), (10, 9, 8), (12, 13, 11), (14, 13, 12), (15, 17, 16), (15, 21, 17), (16, 17, 18), (16, 18, 20), (17, 21, 19), (18, 22, 20), (19, 21, 22), (24, 26, 23), (28, 26, 24), (26, 27, 25), (29, 27, 26), (31, 33, 30), (32, 33, 31), (35, 34, 33), (36, 37, 35), (39, 40, 38), (41, 42, 43), (44, 47, 46), (46, 47, 45), (49, 51, 48), (52, 51, 49), (51, 53, 50), (52, 53, 51), (54, 53, 52), (60, 57, 55), (57, 58, 56), (59, 58, 57), (61, 63, 62), (62, 63, 64), (63, 65, 64), (66, 70, 67), (68, 69, 70)])
me_pot_001.polygons.foreach_set('use_smooth', [True] * 40)
_uv = me_pot_001.uv_layers.new(name='UVMap')
_uv.uv.foreach_set('vector', [0.2012, 0.5, 0.2012, 0.5, 0.2012, 0.5, 0.2012, 0.5, 0.2012, 0.5, 0.2012, 0.5, 0.2012, 0.5, 0.2012, 0.5, 0.2012, 0.5, 0.2012, 0.5, 0.2012, 0.5, 0.2012, 0.5, 0.1934, 0.5, 0.1934, 0.5, 0.1934, 0.5, 0.1934, 0.5, 0.1934, 0.5, 0.1934, 0.5, 0.1934, 0.5, 0.1934, 0.5, 0.1934, 0.5, 0.1934, 0.5, 0.1934, 0.5, 0.1934, 0.5, 0.2324, 0.5, 0.2324, 0.5, 0.2324, 0.5, 0.2324, 0.5, 0.2324, 0.5, 0.2324, 0.5, 0.2324, 0.5, 0.2324, 0.5, 0.2324, 0.5, 0.2324, 0.5, 0.2324, 0.5, 0.2324, 0.5, 0.2324, 0.5, 0.2324, 0.5, 0.2324, 0.5, 0.2324, 0.5, 0.2324, 0.5, 0.2324, 0.5, 0.2324, 0.5, 0.2324, 0.5, 0.2324, 0.5, 0.1934, 0.5, 0.1934, 0.5, 0.1934, 0.5, 0.1934, 0.5, 0.1934, 0.5, 0.1934, 0.5, 0.2012, 0.5, 0.2012, 0.5, 0.2012, 0.5, 0.2012, 0.5, 0.2012, 0.5, 0.2012, 0.5, 0.2012, 0.5, 0.2012, 0.5, 0.2012, 0.5, 0.2012, 0.5, 0.2012, 0.5, 0.2012, 0.5, 0.2324, 0.5, 0.2324, 0.5, 0.2324, 0.5, 0.2012, 0.5, 0.2012, 0.5, 0.2012, 0.5, 0.2012, 0.5, 0.2012, 0.5, 0.2012, 0.5, 0.2012, 0.5, 0.2012, 0.5, 0.2012, 0.5, 0.2012, 0.5, 0.2012, 0.5, 0.2012, 0.5, 0.2012, 0.5, 0.2012, 0.5, 0.2012, 0.5, 0.2012, 0.5, 0.2012, 0.5, 0.2012, 0.5, 0.2012, 0.5, 0.2012, 0.5, 0.2012, 0.5, 0.1934, 0.5, 0.1934, 0.5, 0.1934, 0.5, 0.1934, 0.5, 0.1934, 0.5, 0.1934, 0.5, 0.1934, 0.5, 0.1934, 0.5, 0.1934, 0.5, 0.2324, 0.5, 0.2324, 0.5, 0.2324, 0.5, 0.2012, 0.5, 0.2012, 0.5, 0.2012, 0.5, 0.2012, 0.5, 0.2012, 0.5, 0.2012, 0.5, 0.2012, 0.5, 0.2012, 0.5, 0.2012, 0.5, 0.2012, 0.5, 0.2012, 0.5, 0.2012, 0.5, 0.1934, 0.5, 0.1934, 0.5, 0.1934, 0.5, 0.2324, 0.5, 0.2324, 0.5, 0.2324, 0.5, 0.2012, 0.5, 0.2012, 0.5, 0.2012, 0.5])
me_pot_001.materials.append(mat_palette_001)
me_pot_001.update()
me_pot_001.normals_split_custom_set([tuple(v) for v in zip(*[iter([0.0, 1.0, 0.0, 0.0, 1.0, 0.0, 0.0, 1.0, 0.0, 0.0, 1.0, 0.0, 0.0, 1.0, 0.0, 0.0, 1.0, 0.0, 0.0, 1.0, 0.0, 0.0, 1.0, 0.0, 0.0, 1.0, 0.0, 0.0, 1.0, 0.0, 0.0, 1.0, 0.0, 0.0, 1.0, 0.0, 0.0, 1.0, 0.0, 0.0, 1.0, 0.0, 0.0, 1.0, 0.0, 0.0, 1.0, 0.0, 0.0, 1.0, 0.0, 0.0, 1.0, 0.0, 0.0, 1.0, 0.0, 0.0, 1.0, 0.0, 0.0, 1.0, 0.0, 0.0, 1.0, 0.0, 0.0, 1.0, 0.0, 0.0, 1.0, 0.0, 0.0, -1.0, 0.0, 0.0, -1.0, 7.33e-08, 0.0, -1.0, 1.526e-07, 0.0, -1.0, 0.0, 0.0, -1.0, 4.33e-07, 0.0, -1.0, 7.33e-08, 0.0, -1.0, 1.526e-07, 0.0, -1.0, 7.33e-08, 0.0, -1.0, 3.725e-07, 0.0, -1.0, 1.526e-07, 0.0, -1.0, 3.725e-07, 0.0, -1.0, 0.0, 0.0, -1.0, 7.33e-08, 0.0, -1.0, 4.33e-07, 0.0, -1.0, 7.451e-07, 0.0, -1.0, 3.725e-07, 0.0, -1.0, 0.0, 0.0, -1.0, 0.0, 0.0, -1.0, 7.451e-07, 0.0, -1.0, 4.33e-07, 0.0, -1.0, 1.49e-06, 0.0, 0.0, -1.0, 0.0, 0.0, -1.0, 0.0, 0.0, -1.0, 0.0, 0.0, -1.0, 0.0, 0.0, -1.0, 0.0, 0.0, -1.0, 0.0, 0.0, -1.0, 0.0, 0.0, -1.0, 0.0, 0.0, -1.0, 0.0, 0.0, -1.0, 0.0, 0.0, -1.0, 0.0, 0.0, -1.0, 0.0, 0.0, -1.0, 0.0, 0.0, -1.0, 0.0, 0.0, -1.0, 0.0, 0.0, -1.0, 0.0, 0.0, -1.0, 0.0, 0.0, -1.0, 0.0, 0.0, -1.0, 0.0, 0.0, -1.0, 0.0, 0.0, -1.0, 0.0, 0.0, -1.0, 0.0, 0.0, -1.0, 0.0, 0.0, -1.0, 0.0, 0.0, -1.0, 0.0, 0.0, -1.0, 0.0, 0.0, -1.0, 0.0, 0.0, 1.0, 0.0, 0.0, 1.0, 0.0, 0.0, 1.0, 0.0, 0.0, 1.0, 0.0, 0.0, 1.0, 0.0, 0.0, 1.0, 0.0, 0.0, 1.0, 0.0, 0.0, 1.0, 0.0, 0.0, 1.0, 1.0, 0.0, 0.0, 1.0, 6.209e-08, 0.0, 1.0, 0.0, 0.0, 1.0, -9.095e-07, 0.0, 1.0, 6.209e-08, 0.0, 1.0, 0.0, 0.0, 1.0, 6.209e-08, 0.0, 1.0, -2.75e-09, 0.0, 1.0, 0.0, 0.0, 1.0, -9.095e-07, 0.0, 1.0, -2.75e-09, 0.0, 1.0, 6.209e-08, 0.0, 1.0, -1.49e-06, 0.0, 1.0, -2.75e-09, 0.0, 1.0, -9.095e-07, 0.0, 1.0, 0.0, 0.0, 1.0, 0.0, 0.0, 1.0, 0.0, 0.0, 1.0, 0.0, 0.0, 1.0, 0.0, 0.0, 1.0, 0.0, 0.0, 1.0, 0.0, 0.0, 1.0, 0.0, 0.0, 1.0, 0.0, 0.0, -1.0, 0.0, 0.0, -1.0, 0.0, 0.0, -1.0, 0.0, 0.0, -1.0, 0.0, 0.0, -1.0, 0.0, 0.0, -1.0, 0.0, 0.0, -1.0, 0.0, 0.0, -1.0, 0.0, 0.0, -1.0, 0.0, 0.0, -1.0, 0.0, 0.0, -1.0, 0.0, 0.0, -1.0, 0.0, 0.0, -1.0, 0.0, 0.0, -1.0, 0.0, 0.0, -1.0, 0.0, 0.0])] * 3)])
me_pot_004 = bpy.data.meshes.new('Pot.004')
me_pot_004.from_pydata([(-0.1, 0.4, 0.0), (-0.1, 0.4, -0.1), (-0.1, 0.5, 0.0), (-0.1, 0.5, -0.1), (2.98e-08, 0.5, 0.0), (2.98e-08, 0.4, -0.1), (2.98e-08, 0.4, 0.0), (2.98e-08, 0.5, -0.1), (0.1, 0.4, -0.2), (0.1, 0.5, 0.1), (0.1, 0.5, -0.2), (2.98e-08, 0.4, -0.1), (-0.1, 0.5, -0.1), (-0.1, 0.4, -0.1), (2.98e-08, 0.5, -0.1), (-0.1, 0.4, 0.0), (-0.1, 0.5, 0.0), (2.98e-08, 0.4, 0.0), (2.98e-08, 0.5, 0.0), (-0.2, 0.5, -0.2), (0.1, 0.4, -0.2), (0.1, 0.5, -0.2), (-0.2, 0.5, 0.1), (0.1, 0.5, 0.1), (-0.1, 0.5, 0.0), (2.98e-08, 0.5, 0.0), (-0.1, 0.5, -0.1), (2.98e-08, 0.5, -0.1), (-0.2, 0.5, -0.2), (0.1, 0.5, -0.2)], [], [(0, 1, 2), (2, 1, 3), (4, 5, 6), (7, 5, 4), (9, 8, 10), (11, 12, 13), (14, 12, 11), (15, 16, 17), (17, 16, 18), (20, 19, 21), (22, 23, 24), (24, 23, 25), (22, 24, 26), (25, 23, 27), (22, 26, 28), (26, 27, 28), (27, 23, 29), (28, 27, 29)])
me_pot_004.polygons.foreach_set('use_smooth', [True] * 18)
_uv = me_pot_004.uv_layers.new(name='UVMap')
_uv.uv.foreach_set('vector', [0.2324, 0.5, 0.2324, 0.5, 0.2324, 0.5, 0.2324, 0.5, 0.2324, 0.5, 0.2324, 0.5, 0.2324, 0.5, 0.2324, 0.5, 0.2324, 0.5, 0.2324, 0.5, 0.2324, 0.5, 0.2324, 0.5, 0.2324, 0.5, 0.2324, 0.5, 0.2324, 0.5, 0.2324, 0.5, 0.2324, 0.5, 0.2324, 0.5, 0.2324, 0.5, 0.2324, 0.5, 0.2324, 0.5, 0.2324, 0.5, 0.2324, 0.5, 0.2324, 0.5, 0.2324, 0.5, 0.2324, 0.5, 0.2324, 0.5, 0.2324, 0.5, 0.2324, 0.5, 0.2324, 0.5, 0.2324, 0.5, 0.2324, 0.5, 0.2324, 0.5, 0.2324, 0.5, 0.2324, 0.5, 0.2324, 0.5, 0.2324, 0.5, 0.2324, 0.5, 0.2324, 0.5, 0.2324, 0.5, 0.2324, 0.5, 0.2324, 0.5, 0.2324, 0.5, 0.2324, 0.5, 0.2324, 0.5, 0.2324, 0.5, 0.2324, 0.5, 0.2324, 0.5, 0.2324, 0.5, 0.2324, 0.5, 0.2324, 0.5, 0.2324, 0.5, 0.2324, 0.5, 0.2324, 0.5])
me_pot_004.materials.append(mat_palette_001)
me_pot_004.update()
me_pot_004.normals_split_custom_set([tuple(v) for v in zip(*[iter([1.0, 0.0, 0.0, 1.0, 0.0, 0.0, 1.0, 0.0, 0.0, 1.0, 0.0, 0.0, 1.0, 0.0, 0.0, 1.0, 0.0, 0.0, -1.0, 0.0, 0.0, -1.0, 0.0, 0.0, -1.0, 0.0, 0.0, -1.0, 0.0, 0.0, -1.0, 0.0, 0.0, -1.0, 0.0, 0.0, 1.0, 0.0, 0.0, 1.0, 0.0, 0.0, 1.0, 0.0, 0.0, 0.0, 0.0, 1.0, 0.0, 0.0, 1.0, 0.0, 0.0, 1.0, 0.0, 0.0, 1.0, 0.0, 0.0, 1.0, 0.0, 0.0, 1.0, 0.0, 0.0, -1.0, 0.0, 0.0, -1.0, 0.0, 0.0, -1.0, 0.0, 0.0, -1.0, 0.0, 0.0, -1.0, 0.0, 0.0, -1.0, 0.0, 0.0, -1.0, 0.0, 0.0, -1.0, 0.0, 0.0, -1.0, 0.0, 1.0, -2.484e-07, 0.0, 1.0, -1.466e-07, 0.0, 1.0, -1.995e-07, 0.0, 1.0, -1.995e-07, 0.0, 1.0, -1.466e-07, 0.0, 1.0, 0.0, 0.0, 1.0, -2.484e-07, 0.0, 1.0, -1.995e-07, 0.0, 1.0, 0.0, 0.0, 1.0, 0.0, 0.0, 1.0, -1.466e-07, 0.0, 1.0, 9.974e-08, 0.0, 1.0, -2.484e-07, 0.0, 1.0, 0.0, 0.0, 1.0, 7.33e-08, 0.0, 1.0, 0.0, 0.0, 1.0, 9.974e-08, 0.0, 1.0, 7.33e-08, 0.0, 1.0, 9.974e-08, 0.0, 1.0, -1.466e-07, 0.0, 1.0, 1.242e-07, 0.0, 1.0, 7.33e-08, 0.0, 1.0, 9.974e-08, 0.0, 1.0, 1.242e-07])] * 3)])
me_pot_005 = bpy.data.meshes.new('Pot.005')
me_pot_005.from_pydata([(-0.2, 0.4, -0.2), (-0.3, 0.4, -0.2), (-0.3, 0.4, 0.1), (0.1, 0.4, 0.1), (-0.2, 0.4, 0.1), (0.1, 0.4, 0.2), (-0.2, 0.4, 0.2), (-0.2, 0.3, 0.1), (-0.3, 0.3, 0.1), (-0.2, 0.3, 0.2), (-0.3, 0.3, 0.2), (-0.2, 0.4, 0.1), (0.1, 0.4, 0.1), (-0.1, 0.4, 0.0), (-0.2, 0.1, 0.2), (0.1, 0.1, 0.2), (-0.2, 0.1, 0.1), (0.1, 0.3, 0.1), (-0.2, 0.4, 0.1), (0.1, 0.2, 0.1), (-0.2, 0.3, 0.1), (0.1, 0.1, 0.1), (-0.2, 0.2, 0.1), (-0.2, 0.1, 0.1), (0.1, 0.5, 0.1), (-0.2, 0.5, 0.1), (0.1, 0.4, 0.1), (0.1, 0.1, 0.1), (-0.2, 0.0, 0.1), (0.1, 0.0, 0.1), (-0.2, 0.4, 0.1), (-0.3, 0.3, 0.1), (-0.3, 0.4, 0.1), (-0.2, 0.3, 0.1), (-0.2, 0.2, 0.1), (-0.3, 0.1, 0.1), (-0.3, 0.2, 0.1), (-0.2, 0.1, 0.1), (0.1, 0.4, 0.2), (-0.2, 0.4, 0.2), (0.1, 0.3, 0.2), (0.1, 0.2, 0.2), (-0.2, 0.1, 0.2), (0.1, 0.1, 0.2), (-0.2, 0.3, 0.2), (-0.3, 0.2, 0.2), (-0.3, 0.3, 0.2), (-0.2, 0.2, 0.2), (0.1, 0.4, 0.1), (0.1, 0.4, 0.2), (0.1, 0.3, 0.1), (0.1, 0.3, 0.2), (0.1, 0.2, 0.1), (0.1, 0.2, 0.2), (0.1, 0.1, 0.2), (0.1, 0.1, 0.1), (-0.2, 0.5, 0.1), (-0.2, 0.4, -0.2), (-0.2, 0.4, 0.1), (-0.2, 0.3, 0.2), (-0.2, 0.3, 0.1), (-0.2, 0.4, 0.2), (-0.2, 0.2, 0.1), (-0.2, 0.1, 0.2), (-0.2, 0.2, 0.2), (-0.2, 0.1, 0.1), (-0.3, 0.2, 0.2), (-0.3, 0.3, 0.2), (-0.3, 0.2, 0.1)], [], [(1, 4, 0), (2, 4, 1), (4, 5, 3), (6, 5, 4), (8, 9, 7), (10, 9, 8), (13, 12, 11), (16, 15, 14), (20, 18, 17), (22, 20, 19), (23, 22, 21), (24, 25, 26), (26, 25, 30), (27, 37, 29), (29, 37, 28), (30, 32, 33), (33, 32, 31), (34, 36, 37), (37, 36, 35), (38, 39, 40), (40, 44, 41), (40, 39, 44), (41, 47, 43), (41, 44, 47), (43, 47, 42), (44, 46, 47), (47, 46, 45), (49, 50, 48), (51, 50, 49), (53, 55, 52), (54, 55, 53), (56, 57, 58), (58, 60, 61), (61, 60, 59), (62, 65, 64), (64, 65, 63), (67, 68, 66)])
me_pot_005.polygons.foreach_set('use_smooth', [True] * 37)
_uv = me_pot_005.uv_layers.new(name='UVMap')
_uv.uv.foreach_set('vector', [0.2012, 0.5, 0.2012, 0.5, 0.2012, 0.5, 0.2012, 0.5, 0.2012, 0.5, 0.2012, 0.5, 0.2012, 0.5, 0.2012, 0.5, 0.2012, 0.5, 0.2012, 0.5, 0.2012, 0.5, 0.2012, 0.5, 0.1934, 0.5, 0.1934, 0.5, 0.1934, 0.5, 0.1934, 0.5, 0.1934, 0.5, 0.1934, 0.5, 0.2324, 0.5, 0.2324, 0.5, 0.2324, 0.5, 0.2012, 0.5, 0.2012, 0.5, 0.2012, 0.5, 0.2012, 0.5, 0.2012, 0.5, 0.2012, 0.5, 0.1934, 0.5, 0.1934, 0.5, 0.1934, 0.5, 0.2012, 0.5, 0.2012, 0.5, 0.2012, 0.5, 0.2324, 0.5, 0.2324, 0.5, 0.2324, 0.5, 0.2324, 0.5, 0.2324, 0.5, 0.2324, 0.5, 0.2012, 0.5, 0.2012, 0.5, 0.2012, 0.5, 0.2012, 0.5, 0.2012, 0.5, 0.2012, 0.5, 0.2012, 0.5, 0.2012, 0.5, 0.2012, 0.5, 0.2012, 0.5, 0.2012, 0.5, 0.2012, 0.5, 0.2012, 0.5, 0.2012, 0.5, 0.2012, 0.5, 0.2012, 0.5, 0.2012, 0.5, 0.2012, 0.5, 0.2012, 0.5, 0.2012, 0.5, 0.2012, 0.5, 0.1934, 0.5, 0.1934, 0.5, 0.1934, 0.5, 0.2012, 0.5, 0.2012, 0.5, 0.2012, 0.5, 0.2012, 0.5, 0.2012, 0.5, 0.2012, 0.5, 0.1934, 0.5, 0.1934, 0.5, 0.1934, 0.5, 0.2012, 0.5, 0.2012, 0.5, 0.2012, 0.5, 0.1934, 0.5, 0.1934, 0.5, 0.1934, 0.5, 0.1934, 0.5, 0.1934, 0.5, 0.1934, 0.5, 0.2012, 0.5, 0.2012, 0.5, 0.2012, 0.5, 0.2012, 0.5, 0.2012, 0.5, 0.2012, 0.5, 0.2012, 0.5, 0.2012, 0.5, 0.2012, 0.5, 0.2012, 0.5, 0.2012, 0.5, 0.2012, 0.5, 0.2324, 0.5, 0.2324, 0.5, 0.2324, 0.5, 0.2012, 0.5, 0.2012, 0.5, 0.2012, 0.5, 0.2012, 0.5, 0.2012, 0.5, 0.2012, 0.5, 0.2012, 0.5, 0.2012, 0.5, 0.2012, 0.5, 0.2012, 0.5, 0.2012, 0.5, 0.2012, 0.5, 0.1934, 0.5, 0.1934, 0.5, 0.1934, 0.5])
me_pot_005.materials.append(mat_palette_001)
me_pot_005.update()
me_pot_005.normals_split_custom_set([tuple(v) for v in zip(*[iter([0.0, 1.0, 0.0, 0.0, 1.0, 0.0, 0.0, 1.0, 0.0, 0.0, 1.0, 0.0, 0.0, 1.0, 0.0, 0.0, 1.0, 0.0, 0.0, 1.0, 0.0, 0.0, 1.0, 0.0, 0.0, 1.0, 0.0, 0.0, 1.0, 0.0, 0.0, 1.0, 0.0, 0.0, 1.0, 0.0, 0.0, 1.0, 0.0, 0.0, 1.0, 0.0, 0.0, 1.0, 0.0, 0.0, 1.0, 0.0, 0.0, 1.0, 0.0, 0.0, 1.0, 0.0, 0.0, -1.0, 0.0, 0.0, -1.0, 0.0, 0.0, -1.0, 0.0, 0.0, -1.0, 0.0, 0.0, -1.0, 0.0, 0.0, -1.0, 0.0, 0.0, 0.0, -1.0, 0.0, 0.0, -1.0, 0.0, 0.0, -1.0, 0.0, 0.0, -1.0, 0.0, 0.0, -1.0, 0.0, 0.0, -1.0, 0.0, 0.0, -1.0, 0.0, 0.0, -1.0, 0.0, 0.0, -1.0, 0.0, 0.0, 1.0, 0.0, 0.0, 1.0, 0.0, 0.0, 1.0, 0.0, 0.0, 1.0, 0.0, 0.0, 1.0, 0.0, 0.0, 1.0, 0.0, 0.0, 1.0, 0.0, 0.0, 1.0, 0.0, 0.0, 1.0, 0.0, 0.0, 1.0, 0.0, 0.0, 1.0, 0.0, 0.0, 1.0, 0.0, 0.0, 1.0, 0.0, 0.0, 1.0, 0.0, 0.0, 1.0, 0.0, 0.0, 1.0, 0.0, 0.0, 1.0, 0.0, 0.0, 1.0, 0.0, 0.0, 1.0, 0.0, 0.0, 1.0, 0.0, 0.0, 1.0, 0.0, 0.0, 1.0, 0.0, 0.0, 1.0, 0.0, 0.0, 1.0, 0.0, 0.0, 1.0, 0.0, 0.0, 1.0, 0.0, 0.0, 1.0, 0.0, 0.0, 1.0, 0.0, 0.0, 1.0, 0.0, 0.0, 1.0, 0.0, 0.0, 1.0, 0.0, 0.0, 1.0, 0.0, 0.0, 1.0, 0.0, 0.0, 1.0, 0.0, 0.0, 1.0, 0.0, 0.0, 1.0, 0.0, 0.0, 1.0, 0.0, 0.0, 1.0, 0.0, 0.0, 1.0, 0.0, 0.0, 1.0, 0.0, 0.0, 1.0, 0.0, 0.0, 1.0, 0.0, 0.0, 1.0, 0.0, 0.0, 1.0, 0.0, 0.0, 1.0, 0.0, 0.0, 1.0, 0.0, 0.0, 1.0, 0.0, 0.0, 1.0, 1.0, 0.0, 0.0, 1.0, 0.0, 0.0, 1.0, 0.0, 0.0, 1.0, 0.0, 0.0, 1.0, 0.0, 0.0, 1.0, 0.0, 0.0, 1.0, 0.0, 0.0, 1.0, 0.0, 0.0, 1.0, 0.0, 0.0, 1.0, 0.0, 0.0, 1.0, 0.0, 0.0, 1.0, 0.0, 0.0, -1.0, 0.0, 0.0, -1.0, 0.0, 0.0, -1.0, 0.0, 0.0, -1.0, 0.0, 0.0, -1.0, 0.0, 0.0, -1.0, 0.0, 0.0, -1.0, 0.0, 0.0, -1.0, 0.0, 0.0, -1.0, 0.0, 0.0, -1.0, 0.0, 0.0, -1.0, 0.0, 0.0, -1.0, 0.0, 0.0, -1.0, 0.0, 0.0, -1.0, 0.0, 0.0, -1.0, 0.0, 0.0, -1.0, 0.0, 0.0, -1.0, 0.0, 0.0, -1.0, 0.0, 0.0])] * 3)])
me_pot_006 = bpy.data.meshes.new('Pot.006')
me_pot_006.from_pydata([(-0.2, 0.3, -0.3), (-0.3, 0.3, -0.3), (-0.2, 0.3, -0.2), (-0.3, 0.3, -0.2), (-0.2, 0.2, -0.3), (-0.3, 0.2, -0.2), (-0.2, 0.2, -0.2), (-0.3, 0.2, -0.3), (-0.2, 0.2, 0.1), (-0.3, 0.2, 0.2), (-0.2, 0.2, 0.2), (-0.3, 0.2, 0.1), (0.1, 0.1, -0.3), (-0.2, 0.1, -0.3), (0.1, 0.1, -0.2), (-0.2, 0.1, -0.2), (-0.3, 0.1, 0.1), (-0.3, 0.1, -0.2), (-0.2, 0.1, 0.1), (0.1, 0.3, -0.3), (0.1, 0.2, -0.3), (0.1, 0.1, -0.3), (-0.2, 0.1, -0.3), (-0.2, 0.3, -0.3), (-0.2, 0.2, -0.3), (-0.3, 0.3, -0.3), (-0.3, 0.2, -0.3), (0.1, 0.0, -0.2), (-0.2, 0.0, -0.2), (-0.2, 0.3, -0.2), (-0.3, 0.4, -0.2), (-0.3, 0.3, -0.2), (-0.2, 0.2, -0.2), (-0.2, 0.1, -0.2), (-0.3, 0.2, -0.2), (-0.3, 0.1, -0.2), (-0.2, 0.4, -0.2), (0.1, 0.3, -0.2), (-0.2, 0.3, -0.2), (0.1, 0.2, -0.2), (-0.2, 0.1, -0.2), (-0.2, 0.2, -0.2), (0.1, 0.1, -0.2), (-0.2, 0.4, -0.2), (-0.2, 0.4, 0.1), (-0.2, 0.3, -0.2), (-0.2, 0.3, 0.1), (-0.2, 0.2, -0.2), (-0.2, 0.2, 0.1), (-0.2, 0.1, -0.2), (-0.2, 0.1, 0.1), (-0.2, 0.3, -0.2), (-0.2, 0.3, -0.3), (-0.2, 0.4, -0.2), (-0.2, 0.2, -0.3), (-0.2, 0.1, -0.3), (-0.2, 0.2, -0.2), (-0.2, 0.1, -0.2), (-0.2, 0.0, 0.1), (-0.2, 0.0, -0.2), (-0.2, 0.1, 0.1), (-0.3, 0.4, -0.2), (-0.3, 0.4, 0.1), (-0.3, 0.3, -0.3), (-0.3, 0.3, -0.2), (-0.3, 0.3, 0.1), (-0.3, 0.2, -0.3), (-0.3, 0.3, 0.2), (-0.3, 0.2, -0.2), (-0.3, 0.1, 0.1), (-0.3, 0.1, -0.2), (-0.3, 0.2, 0.1)], [], [(1, 2, 0), (3, 2, 1), (4, 6, 7), (7, 6, 5), (8, 10, 11), (11, 10, 9), (12, 14, 13), (13, 14, 15), (15, 18, 17), (17, 18, 16), (20, 23, 19), (21, 24, 20), (24, 23, 20), (22, 24, 21), (24, 25, 23), (26, 25, 24), (28, 33, 27), (31, 30, 29), (33, 34, 32), (35, 34, 33), (37, 38, 39), (37, 36, 38), (39, 38, 41), (42, 41, 40), (44, 45, 43), (46, 45, 44), (46, 47, 45), (48, 47, 46), (48, 49, 47), (50, 49, 48), (53, 52, 51), (54, 55, 56), (56, 55, 57), (57, 59, 60), (60, 59, 58), (61, 64, 62), (62, 64, 65), (63, 66, 64), (64, 66, 65), (65, 66, 67), (67, 68, 71), (67, 66, 68), (68, 70, 71), (71, 70, 69)])
me_pot_006.polygons.foreach_set('use_smooth', [True] * 44)
_uv = me_pot_006.uv_layers.new(name='UVMap')
_uv.uv.foreach_set('vector', [0.1934, 0.5, 0.1934, 0.5, 0.1934, 0.5, 0.1934, 0.5, 0.1934, 0.5, 0.1934, 0.5, 0.1934, 0.5, 0.1934, 0.5, 0.1934, 0.5, 0.1934, 0.5, 0.1934, 0.5, 0.1934, 0.5, 0.1934, 0.5, 0.1934, 0.5, 0.1934, 0.5, 0.1934, 0.5, 0.1934, 0.5, 0.1934, 0.5, 0.2012, 0.5, 0.2012, 0.5, 0.2012, 0.5, 0.2012, 0.5, 0.2012, 0.5, 0.2012, 0.5, 0.2012, 0.5, 0.2012, 0.5, 0.2012, 0.5, 0.2012, 0.5, 0.2012, 0.5, 0.2012, 0.5, 0.1934, 0.5, 0.1934, 0.5, 0.1934, 0.5, 0.2012, 0.5, 0.2012, 0.5, 0.2012, 0.5, 0.1934, 0.5, 0.1934, 0.5, 0.1934, 0.5, 0.2012, 0.5, 0.2012, 0.5, 0.2012, 0.5, 0.1934, 0.5, 0.1934, 0.5, 0.1934, 0.5, 0.1934, 0.5, 0.1934, 0.5, 0.1934, 0.5, 0.2012, 0.5, 0.2012, 0.5, 0.2012, 0.5, 0.2012, 0.5, 0.2012, 0.5, 0.2012, 0.5, 0.2012, 0.5, 0.2012, 0.5, 0.2012, 0.5, 0.2012, 0.5, 0.2012, 0.5, 0.2012, 0.5, 0.1934, 0.5, 0.1934, 0.5, 0.1934, 0.5, 0.2012, 0.5, 0.2012, 0.5, 0.2012, 0.5, 0.1934, 0.5, 0.1934, 0.5, 0.1934, 0.5, 0.2012, 0.5, 0.2012, 0.5, 0.2012, 0.5, 0.2012, 0.5, 0.2012, 0.5, 0.2012, 0.5, 0.2012, 0.5, 0.2012, 0.5, 0.2012, 0.5, 0.1934, 0.5, 0.1934, 0.5, 0.1934, 0.5, 0.1934, 0.5, 0.1934, 0.5, 0.1934, 0.5, 0.2012, 0.5, 0.2012, 0.5, 0.2012, 0.5, 0.2012, 0.5, 0.2012, 0.5, 0.2012, 0.5, 0.2012, 0.5, 0.2012, 0.5, 0.2012, 0.5, 0.2012, 0.5, 0.2012, 0.5, 0.2012, 0.5, 0.2012, 0.5, 0.2012, 0.5, 0.2012, 0.5, 0.2012, 0.5, 0.2012, 0.5, 0.2012, 0.5, 0.2012, 0.5, 0.2012, 0.5, 0.2012, 0.5, 0.2012, 0.5, 0.2012, 0.5, 0.2012, 0.5, 0.2012, 0.5, 0.2012, 0.5, 0.2012, 0.5, 0.1934, 0.5, 0.1934, 0.5, 0.1934, 0.5, 0.1934, 0.5, 0.1934, 0.5, 0.1934, 0.5, 0.1934, 0.5, 0.1934, 0.5, 0.1934, 0.5, 0.1934, 0.5, 0.1934, 0.5, 0.1934, 0.5, 0.1934, 0.5, 0.1934, 0.5, 0.1934, 0.5, 0.2012, 0.5, 0.2012, 0.5, 0.2012, 0.5, 0.2012, 0.5, 0.2012, 0.5, 0.2012, 0.5])
me_pot_006.materials.append(mat_palette_001)
me_pot_006.update()
me_pot_006.normals_split_custom_set([tuple(v) for v in zip(*[iter([0.0, 1.0, 0.0, 0.0, 1.0, 0.0, 0.0, 1.0, 0.0, 0.0, 1.0, 0.0, 0.0, 1.0, 0.0, 0.0, 1.0, 0.0, 0.0, -1.0, 0.0, 0.0, -1.0, 0.0, 0.0, -1.0, 0.0, 0.0, -1.0, 0.0, 0.0, -1.0, 0.0, 0.0, -1.0, 0.0, 0.0, -1.0, 0.0, 0.0, -1.0, 0.0, 0.0, -1.0, 0.0, 0.0, -1.0, 0.0, 0.0, -1.0, 0.0, 0.0, -1.0, 0.0, 0.0, -1.0, 0.0, 0.0, -1.0, 0.0, 0.0, -1.0, 0.0, 0.0, -1.0, 0.0, 0.0, -1.0, 0.0, 0.0, -1.0, 0.0, 0.0, -1.0, 0.0, 0.0, -1.0, 0.0, 0.0, -1.0, 0.0, 0.0, -1.0, 0.0, 0.0, -1.0, 0.0, 0.0, -1.0, 0.0, 0.0, 0.0, -1.0, 0.0, 0.0, -1.0, 0.0, 0.0, -1.0, 0.0, 0.0, -1.0, 0.0, 0.0, -1.0, 0.0, 0.0, -1.0, 0.0, 0.0, -1.0, 0.0, 0.0, -1.0, 0.0, 0.0, -1.0, 0.0, 0.0, -1.0, 0.0, 0.0, -1.0, 0.0, 0.0, -1.0, 0.0, 0.0, -1.0, 0.0, 0.0, -1.0, 0.0, 0.0, -1.0, 0.0, 0.0, -1.0, 0.0, 0.0, -1.0, 0.0, 0.0, -1.0, 0.0, 0.0, -1.0, 0.0, 0.0, -1.0, 0.0, 0.0, -1.0, 0.0, 0.0, -1.0, 0.0, 0.0, -1.0, 0.0, 0.0, -1.0, 0.0, 0.0, -1.0, 0.0, 0.0, -1.0, 0.0, 0.0, -1.0, 0.0, 0.0, -1.0, 0.0, 0.0, -1.0, 0.0, 0.0, -1.0, 0.0, 0.0, 1.0, 0.0, 0.0, 1.0, 0.0, 0.0, 1.0, 0.0, 0.0, 1.0, 0.0, 0.0, 1.0, 0.0, 0.0, 1.0, 0.0, 0.0, 1.0, 0.0, 0.0, 1.0, 0.0, 0.0, 1.0, 0.0, 0.0, 1.0, 0.0, 0.0, 1.0, 0.0, 0.0, 1.0, 1.0, 0.0, 0.0, 1.0, 0.0, 0.0, 1.0, 0.0, 0.0, 1.0, 0.0, 0.0, 1.0, 0.0, 0.0, 1.0, 0.0, 0.0, 1.0, 0.0, 0.0, 1.0, 0.0, 0.0, 1.0, 0.0, 0.0, 1.0, 0.0, 0.0, 1.0, 0.0, 0.0, 1.0, 0.0, 0.0, 1.0, 0.0, 0.0, 1.0, 0.0, 0.0, 1.0, 0.0, 0.0, 1.0, 0.0, 0.0, 1.0, 0.0, 0.0, 1.0, 0.0, 0.0, -1.0, 0.0, 0.0, -1.0, 0.0, 0.0, -1.0, 0.0, 0.0, -1.0, 0.0, 0.0, -1.0, 0.0, 0.0, -1.0, 0.0, 0.0, -1.0, 0.0, 0.0, -1.0, 0.0, 0.0, -1.0, 0.0, 0.0, -1.0, 0.0, 0.0, -1.0, 0.0, 0.0, -1.0, 0.0, 0.0, -1.0, 0.0, 0.0, -1.0, 0.0, 0.0, -1.0, 0.0, 0.0, -1.0, 0.0, 0.0, -1.0, 0.0, 0.0, -1.0, 0.0, 0.0, -1.0, 0.0, 0.0, -1.0, 0.0, 0.0, -1.0, 0.0, 0.0, -1.0, 0.0, 0.0, -1.0, 4.68e-08, 0.0, -1.0, 0.0, 0.0, -1.0, 0.0, 0.0, -1.0, 4.68e-08, 0.0, -1.0, 0.0, 0.0, -1.0, 0.0, 0.0, -1.0, 4.68e-08, 0.0, -1.0, 2.256e-08, 0.0, -1.0, 2.256e-08, 0.0, -1.0, 2.29e-07, 0.0, -1.0, 0.0, 0.0, -1.0, 2.256e-08, 0.0, -1.0, 4.68e-08, 0.0, -1.0, 2.29e-07, 0.0, -1.0, 2.29e-07, 0.0, -1.0, 0.0, 0.0, -1.0, 0.0, 0.0, -1.0, 0.0, 0.0, -1.0, 0.0, 0.0, -1.0, 0.0, 0.0])] * 3)])
me_pot_007 = bpy.data.meshes.new('Pot.007')
me_pot_007.from_pydata([(0.1, 0.1, -0.2), (-0.2, 0.1, -0.2), (0.1, 0.1, 0.1), (-0.2, 0.1, 0.1), (0.2, 0.2, -0.3), (0.1, 0.2, -0.2), (0.2, 0.2, -0.2), (0.1, 0.2, -0.3), (0.2, 0.2, 0.1), (0.1, 0.2, 0.2), (0.2, 0.2, 0.2), (0.1, 0.2, 0.1), (0.2, 0.1, -0.2), (0.2, 0.1, 0.1), (0.1, 0.1, -0.2), (0.1, 0.1, 0.1), (0.1, 0.1, 0.2), (-0.2, 0.1, 0.1), (0.1, 0.0, -0.2), (-0.2, 0.0, 0.1), (0.1, 0.0, 0.1), (-0.2, 0.0, -0.2), (0.2, 0.2, -0.2), (0.2, 0.1, -0.2), (0.1, 0.2, -0.2), (0.1, 0.1, -0.2), (0.1, 0.0, -0.2), (-0.2, 0.1, -0.2), (0.1, 0.3, 0.1), (0.1, 0.2, 0.1), (-0.2, 0.3, 0.1), (0.1, 0.1, 0.1), (-0.2, 0.2, 0.1), (0.1, 0.2, -0.2), (-0.2, 0.2, -0.2), (0.1, 0.1, -0.2), (0.2, 0.2, 0.1), (0.1, 0.2, 0.1), (0.2, 0.1, 0.1), (0.1, 0.1, 0.1), (0.2, 0.3, 0.2), (0.2, 0.2, 0.2), (0.1, 0.3, 0.2), (0.1, 0.2, 0.2), (0.2, 0.2, -0.3), (0.2, 0.3, 0.2), (0.2, 0.2, 0.2), (0.2, 0.2, -0.2), (0.2, 0.2, 0.1), (0.2, 0.1, -0.2), (0.2, 0.1, 0.1), (0.1, 0.2, -0.3), (0.1, 0.2, -0.2), (0.1, 0.1, -0.3), (0.1, 0.1, -0.2), (0.1, 0.1, 0.1), (0.1, 0.0, -0.2), (0.1, 0.0, 0.1), (0.1, 0.3, 0.1), (0.1, 0.2, -0.2), (0.1, 0.1, 0.1), (0.1, 0.1, -0.2), (0.1, 0.2, 0.1)], [], [(1, 2, 0), (3, 2, 1), (4, 6, 7), (7, 6, 5), (8, 10, 11), (11, 10, 9), (12, 13, 14), (14, 13, 15), (15, 16, 17), (18, 20, 21), (21, 20, 19), (23, 24, 22), (25, 24, 23), (26, 27, 25), (29, 30, 28), (31, 32, 29), (33, 34, 35), (36, 37, 38), (38, 37, 39), (40, 42, 41), (41, 42, 43), (48, 47, 45), (47, 44, 45), (46, 48, 45), (48, 49, 47), (50, 49, 48), (52, 53, 51), (54, 53, 52), (55, 56, 54), (57, 56, 55), (58, 59, 62), (59, 61, 62), (62, 61, 60)])
me_pot_007.polygons.foreach_set('use_smooth', [True] * 33)
_uv = me_pot_007.uv_layers.new(name='UVMap')
_uv.uv.foreach_set('vector', [0.2012, 0.5, 0.2012, 0.5, 0.2012, 0.5, 0.2012, 0.5, 0.2012, 0.5, 0.2012, 0.5, 0.1934, 0.5, 0.1934, 0.5, 0.1934, 0.5, 0.1934, 0.5, 0.1934, 0.5, 0.1934, 0.5, 0.1934, 0.5, 0.1934, 0.5, 0.1934, 0.5, 0.1934, 0.5, 0.1934, 0.5, 0.1934, 0.5, 0.2012, 0.5, 0.2012, 0.5, 0.2012, 0.5, 0.2012, 0.5, 0.2012, 0.5, 0.2012, 0.5, 0.2012, 0.5, 0.2012, 0.5, 0.2012, 0.5, 0.2012, 0.5, 0.2012, 0.5, 0.2012, 0.5, 0.2012, 0.5, 0.2012, 0.5, 0.2012, 0.5, 0.2012, 0.5, 0.2012, 0.5, 0.2012, 0.5, 0.2012, 0.5, 0.2012, 0.5, 0.2012, 0.5, 0.2012, 0.5, 0.2012, 0.5, 0.2012, 0.5, 0.1934, 0.5, 0.1934, 0.5, 0.1934, 0.5, 0.2012, 0.5, 0.2012, 0.5, 0.2012, 0.5, 0.2012, 0.5, 0.2012, 0.5, 0.2012, 0.5, 0.2012, 0.5, 0.2012, 0.5, 0.2012, 0.5, 0.2012, 0.5, 0.2012, 0.5, 0.2012, 0.5, 0.1934, 0.5, 0.1934, 0.5, 0.1934, 0.5, 0.1934, 0.5, 0.1934, 0.5, 0.1934, 0.5, 0.1934, 0.5, 0.1934, 0.5, 0.1934, 0.5, 0.1934, 0.5, 0.1934, 0.5, 0.1934, 0.5, 0.1934, 0.5, 0.1934, 0.5, 0.1934, 0.5, 0.2012, 0.5, 0.2012, 0.5, 0.2012, 0.5, 0.2012, 0.5, 0.2012, 0.5, 0.2012, 0.5, 0.2012, 0.5, 0.2012, 0.5, 0.2012, 0.5, 0.2012, 0.5, 0.2012, 0.5, 0.2012, 0.5, 0.2012, 0.5, 0.2012, 0.5, 0.2012, 0.5, 0.2012, 0.5, 0.2012, 0.5, 0.2012, 0.5, 0.1934, 0.5, 0.1934, 0.5, 0.1934, 0.5, 0.2012, 0.5, 0.2012, 0.5, 0.2012, 0.5, 0.2012, 0.5, 0.2012, 0.5, 0.2012, 0.5])
me_pot_007.materials.append(mat_palette_001)
me_pot_007.update()
me_pot_007.normals_split_custom_set([tuple(v) for v in zip(*[iter([0.0, 1.0, 0.0, 0.0, 1.0, 0.0, 0.0, 1.0, 0.0, 0.0, 1.0, 0.0, 0.0, 1.0, 0.0, 0.0, 1.0, 0.0, 0.0, -1.0, 0.0, 0.0, -1.0, 0.0, 0.0, -1.0, 0.0, 0.0, -1.0, 0.0, 0.0, -1.0, 0.0, 0.0, -1.0, 0.0, 0.0, -1.0, 0.0, 0.0, -1.0, 0.0, 0.0, -1.0, 0.0, 0.0, -1.0, 0.0, 0.0, -1.0, 0.0, 0.0, -1.0, 0.0, 0.0, -1.0, 0.0, 0.0, -1.0, 0.0, 0.0, -1.0, 0.0, 0.0, -1.0, 0.0, 0.0, -1.0, 0.0, 0.0, -1.0, 0.0, 0.0, -1.0, 0.0, 0.0, -1.0, 0.0, 0.0, -1.0, 0.0, 0.0, -1.0, 0.0, 0.0, -1.0, 0.0, 0.0, -1.0, 0.0, 0.0, -1.0, 0.0, 0.0, -1.0, 0.0, 0.0, -1.0, 0.0, 0.0, 0.0, -1.0, 0.0, 0.0, -1.0, 0.0, 0.0, -1.0, 0.0, 0.0, -1.0, 0.0, 0.0, -1.0, 0.0, 0.0, -1.0, 0.0, 0.0, -1.0, 0.0, 0.0, -1.0, 0.0, 0.0, -1.0, 0.0, 0.0, -1.0, 0.0, 0.0, -1.0, 0.0, 0.0, -1.0, 0.0, 0.0, -1.0, 0.0, 0.0, -1.0, 0.0, 0.0, -1.0, 0.0, 0.0, 1.0, 0.0, 0.0, 1.0, 0.0, 0.0, 1.0, 0.0, 0.0, 1.0, 0.0, 0.0, 1.0, 0.0, 0.0, 1.0, 0.0, 0.0, 1.0, 0.0, 0.0, 1.0, 0.0, 0.0, 1.0, 0.0, 0.0, 1.0, 0.0, 0.0, 1.0, 0.0, 0.0, 1.0, 0.0, 0.0, 1.0, 0.0, 0.0, 1.0, 0.0, 0.0, 1.0, 1.0, 0.0, 0.0, 1.0, 9.16e-07, 0.0, 1.0, 5.161e-08, 0.0, 1.0, 9.16e-07, 0.0, 1.0, 1.49e-06, 0.0, 1.0, 5.161e-08, 0.0, 1.0, 0.0, 0.0, 1.0, 0.0, 0.0, 1.0, 5.161e-08, 0.0, 1.0, 0.0, 0.0, 1.0, 0.0, 0.0, 1.0, 9.16e-07, 0.0, 1.0, 0.0, 0.0, 1.0, 0.0, 0.0, 1.0, 0.0, 0.0, 1.0, 0.0, 0.0, 1.0, 0.0, 0.0, 1.0, 0.0, 0.0, 1.0, 0.0, 0.0, 1.0, 0.0, 0.0, 1.0, 0.0, 0.0, 1.0, 0.0, 0.0, 1.0, 0.0, 0.0, 1.0, 0.0, 0.0, 1.0, 0.0, 0.0, 1.0, 0.0, 0.0, 1.0, 0.0, 0.0, -1.0, 0.0, 0.0, -1.0, 0.0, 0.0, -1.0, 0.0, 0.0, -1.0, 0.0, 0.0, -1.0, 0.0, 0.0, -1.0, 0.0, 0.0, -1.0, 0.0, 0.0, -1.0, 0.0, 0.0, -1.0, 0.0, 0.0])] * 3)])

# ---- objects
ob_pot = bpy.data.objects.new('Pot', me_pot_002)
ob_pot_001 = bpy.data.objects.new('Pot.001', me_pot_001)
ob_pot_002 = bpy.data.objects.new('Pot.002', me_pot_004)
ob_pot_003 = bpy.data.objects.new('Pot.003', me_pot_005)
ob_pot_004 = bpy.data.objects.new('Pot.004', me_pot_006)
ob_pot_005 = bpy.data.objects.new('Pot.005', me_pot_007)

# ---- transforms, parenting, visibility, modifiers, constraints
ob_pot.location = (0.0, 0.0, 0.8244)
ob_pot.rotation_euler = (1.571, -0.0, 0.0)
ob_pot_001.location = (0.0, 0.0, 0.0)
ob_pot_001.rotation_euler = (1.571, -0.0, 0.0)
ob_pot_002.location = (0.0, 0.0, 0.0)
ob_pot_002.rotation_euler = (1.571, -0.0, 0.0)
ob_pot_003.location = (0.0, 0.0, 0.0)
ob_pot_003.rotation_euler = (1.571, -0.0, 0.0)
ob_pot_004.location = (0.0, 0.0, 0.0)
ob_pot_004.rotation_euler = (1.571, -0.0, 0.0)
ob_pot_005.location = (0.0, 0.0, 0.0)
ob_pot_005.rotation_euler = (1.571, -0.0, 0.0)

# ---- collection membership
col_collection.objects.link(ob_pot)
col_pot_broken.objects.link(ob_pot_001)
col_pot_broken.objects.link(ob_pot_002)
col_pot_broken.objects.link(ob_pot_003)
col_pot_broken.objects.link(ob_pot_004)
col_pot_broken.objects.link(ob_pot_005)

# ---- scene / render settings (as saved in the file)
scene.frame_start = 1; scene.frame_end = 250; scene.frame_set(1)
scene.render.engine = 'BLENDER_EEVEE_NEXT'
scene.cycles.sampling_pattern = 'TABULATED_SOBOL'
scene.view_settings.view_transform = 'Filmic'
bpy.context.view_layer.update()

# ---- added for rendering (the .blend has no active camera and no usable light): camera, sun
cam_auto = bpy.data.cameras.new('AutoCamera')
cam_auto.lens = 50.0
cam_auto.sensor_width = 36.0
cam_auto.clip_end = 1000.0
ob_auto_camera = bpy.data.objects.new('AutoCamera', cam_auto)
scene.collection.objects.link(ob_auto_camera)
ob_auto_camera.location = (1.3391, -1.61692, 1.77349)
ob_auto_camera.rotation_euler = (1.09748, -7.21219e-08, 0.694738)
scene.camera = ob_auto_camera
light_auto_sun = bpy.data.lights.new('AutoSun', 'SUN')
light_auto_sun.energy = 3.0
light_auto_sun.angle = 0.0523599
ob_auto_sun = bpy.data.objects.new('AutoSun', light_auto_sun)
scene.collection.objects.link(ob_auto_sun)
ob_auto_sun.rotation_euler = (0.872665, 0.174533, 0.523599)
bpy.context.view_layer.update()
